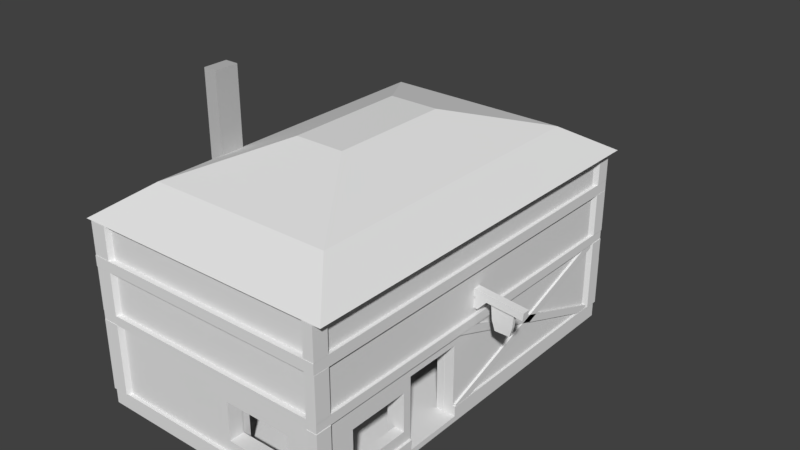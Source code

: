 # Source: dovakInn.blend  (saved by Blender 2.77.0; exported with 4.5.12 LTS)
import bpy
from mathutils import Matrix  # noqa: F401  (used for matrix-valued properties, if any)

bpy.ops.wm.read_factory_settings(use_empty=True)
scene = bpy.context.scene
scene.name = 'Scene'

# ---- collections
col_collection_1 = bpy.data.collections.new('Collection 1'); scene.collection.children.link(col_collection_1)

# ---- materials (node trees are filled in below, after node groups)
mat_material = bpy.data.materials.new('Material')
mat_material.alpha_threshold = 0.0
mat_material.use_transparent_shadow = False
mat_material.roughness = 0.5
mat_fishermanhouse = bpy.data.materials.new('fishermanhouse')
mat_fishermanhouse.alpha_threshold = 0.0
mat_fishermanhouse.use_transparent_shadow = False
mat_fishermanhouse.roughness = 0.5
mat_dustblack = bpy.data.materials.new('dustBlack')
mat_dustblack.alpha_threshold = 0.0
mat_dustblack.use_transparent_shadow = False
mat_dustblack.diffuse_color = (0.08714, 0.08714, 0.08714, 1.0)
mat_dustblack.roughness = 0.5
mat_white_rock = bpy.data.materials.new('white rock')
mat_white_rock.alpha_threshold = 0.0
mat_white_rock.use_transparent_shadow = False
mat_white_rock.diffuse_color = (0.5071, 0.5071, 0.5071, 1.0)
mat_white_rock.roughness = 0.5

# ---- material node trees

# ---- world
world_world = bpy.data.worlds.new('World'); scene.world = world_world
world_world.color = (0.05088, 0.05088, 0.05088)
world_world.use_sun_shadow = False
world_world.sun_shadow_jitter_overblur = 0.0
world_world.cycles.sampling_method = 'MANUAL'

# ---- meshes
me_cube_002 = bpy.data.meshes.new('Cube.002')
me_cube_002.from_pydata([(-1.0, -1.885, -1.0), (-1.0, -1.885, 1.0), (-1.0, 0.1152, -1.0), (-1.0, 0.1152, 1.0), (5.693, -1.885, -1.0), (5.693, -1.885, 1.0), (5.693, 0.1152, -1.0), (5.693, 0.1152, 1.0), (3.494, 0.1152, 1.0), (3.494, 0.1152, -1.0), (3.494, -1.885, 1.0), (3.494, -1.885, -1.0), (3.494, 7.25, 1.0), (5.693, 7.25, 1.0), (5.693, 6.321, -1.0), (3.494, 6.321, -1.0), (-1.0, -1.885, 0.7103), (-1.0, 0.1152, 0.7103), (5.693, 0.1152, 0.7103), (5.693, -1.885, 0.7103), (3.494, -1.885, 0.7103), (3.494, 0.1152, 0.7103), (5.693, 7.25, 0.7103), (3.494, 7.25, 0.7103), (-1.249, -2.144, 0.7103), (-1.249, -2.144, 1.0), (-1.249, 0.3632, 1.0), (5.948, 0.1152, 1.0), (5.948, -2.144, 1.0), (3.494, -2.144, 1.0), (3.256, 0.3632, 1.0), (3.256, 7.47, 1.0), (5.948, 7.47, 1.0), (-1.249, 0.3632, 0.7103), (5.948, 0.1152, 0.7103), (5.948, -2.144, 0.7103), (3.494, -2.144, 0.7103), (3.256, 0.3632, 0.7103), (5.948, 7.47, 0.7103), (3.256, 7.47, 0.7103), (-0.7027, 0.1152, -1.0), (-0.7027, -1.885, 1.0), (-0.7027, 0.1152, 1.0), (-0.7027, -1.885, -1.0), (-0.7027, 0.1152, 0.7103), (-0.7027, -1.885, 0.7103), (-0.9351, -2.144, 1.0), (-0.9509, 0.3632, 1.0), (-0.9509, 0.3632, 0.7103), (-0.9351, -2.144, 0.7103), (5.44, 0.1152, 1.0), (5.44, -1.885, -1.0), (5.44, 0.1152, -1.0), (5.44, -1.885, 1.0), (5.44, 7.25, 1.0), (5.44, 7.25, -1.0), (5.44, 7.25, 0.7103), (5.44, -1.885, 0.7103), (5.665, -2.144, 1.0), (5.638, 7.47, 1.0), (5.638, 7.47, 0.7103), (5.665, -2.144, 0.7103), (3.494, 6.956, 1.0), (3.494, 6.956, -1.0), (5.693, 6.956, 1.0), (5.693, 6.956, -1.0), (5.693, 6.956, 0.7103), (3.494, 6.956, 0.7103), (3.256, 7.177, 1.0), (5.948, 7.165, 1.0), (5.948, 7.165, 0.7103), (3.256, 7.177, 0.7103), (5.44, 6.027, -1.0), (5.44, 6.956, 1.0), (5.172, 0.1152, -1.0), (3.73, 0.1152, -1.0), (5.172, -1.885, 1.0), (3.73, -1.885, 1.0), (5.172, 7.25, -1.0), (3.73, 7.25, -1.0), (5.172, 7.25, 0.7103), (3.73, 7.25, 0.7103), (5.507, -2.144, 1.0), (3.897, -2.144, 1.0), (5.289, 7.47, 0.7103), (3.522, 7.47, 0.7103), (3.73, 0.1152, 0.9226), (5.172, 0.1152, 0.9226), (3.73, -1.885, -1.0), (5.172, -1.885, -1.0), (3.73, 7.25, 1.0), (5.172, 7.25, 1.0), (3.73, -1.885, 0.7103), (5.172, -1.885, 0.7103), (3.522, 7.47, 1.0), (5.289, 7.47, 1.0), (3.897, -2.144, 0.7103), (5.507, -2.144, 0.7103), (5.172, 6.956, 0.9226), (3.73, 6.956, 0.9226), (3.73, 6.027, -1.0), (5.172, 6.027, -1.0), (-1.0, -1.632, 1.0), (-1.0, -0.1024, 1.0), (-1.0, -0.1024, -1.0), (-1.0, -1.632, -1.0), (5.693, -0.1024, 1.0), (5.693, -1.632, 1.0), (5.693, -1.632, -1.0), (5.693, -0.1024, -1.0), (3.494, -0.1024, 0.9226), (3.494, -1.632, 0.9226), (3.494, -0.1024, -1.0), (3.494, -1.632, -1.0), (5.693, -1.632, 0.7103), (5.693, -0.1024, 0.7103), (-1.0, -0.1024, 0.7103), (-1.0, -1.632, 0.7103), (-1.249, -1.839, 1.0), (-1.249, 0.07921, 1.0), (5.948, -0.3003, 1.0), (5.948, -2.028, 1.0), (5.948, -2.028, 0.7103), (5.948, -0.3003, 0.7103), (-1.249, 0.07921, 0.7103), (-1.249, -1.839, 0.7103), (-0.7027, -0.1024, -1.0), (-0.7027, -1.632, -1.0), (-0.7027, -0.1024, 0.9226), (-0.7027, -1.632, 0.9226), (5.44, -0.1024, 1.0), (5.44, -1.632, 1.0), (5.44, -0.1024, -1.0), (5.44, -1.632, -1.0), (3.73, -0.1024, -1.0), (3.73, -1.632, -1.0), (5.172, -0.1024, -1.0), (5.172, -1.632, -1.0), (5.172, -0.1024, 0.9226), (5.172, -1.632, 0.9226), (3.73, -0.1024, 0.9226), (3.73, -1.632, 0.9226), (-1.12, -1.776, -1.0), (-1.12, -2.028, -1.0), (-1.12, -2.028, 0.7103), (-1.12, -1.776, 0.7103), (-0.8228, -2.028, -1.0), (-0.8228, -2.028, 0.7103), (-1.101, 0.219, 0.7103), (-1.101, 0.219, -1.0), (-0.8039, 0.219, -1.0), (-0.8039, 0.219, 0.7103), (-1.101, 0.00141, -1.0), (-1.101, 0.00141, 0.7103), (5.78, -2.009, 0.7103), (5.78, -2.009, -1.0), (5.527, -2.009, -1.0), (5.527, -2.009, 0.7103), (5.78, -1.756, -1.0), (5.78, -1.756, 0.7103), (5.798, 7.357, 0.7103), (5.798, 7.357, -1.0), (5.798, 7.063, 0.7103), (5.545, 7.357, -1.0), (5.545, 7.357, 0.7103), (5.798, 7.063, -1.0), (3.622, 7.399, -1.0), (3.387, 7.399, -1.0), (3.387, 7.399, 0.7103), (3.622, 7.399, 0.7103), (3.387, 7.105, 0.7103), (3.387, 7.105, -1.0), (-4.5, -17.9, -0.7105), (-4.5, 8.374, -0.7105), (11.88, -17.9, -0.7105), (11.88, 8.374, -0.7105), (-4.5, -5.521, -0.7105), (11.88, -6.753, -0.3196), (11.88, -5.521, -0.7105), (-4.5, -9.771, -0.7105), (11.88, -10.67, -0.3196), (11.88, -9.771, -0.7105), (11.2, 8.374, -0.7105), (11.2, -17.9, -0.7105), (11.2, -6.753, -0.3196), (11.2, -5.521, -0.7105), (11.2, -9.771, -0.7105), (11.2, -10.67, -0.3196), (11.88, 7.423, -0.7105), (-4.5, 7.423, -0.7105), (11.2, 7.423, -0.3196), (11.2, 7.423, -0.7105), (-3.412, 8.374, -0.7105), (-3.412, -5.521, -0.3196), (-3.412, -9.771, -0.3196), (-3.412, -17.9, -0.7105), (-3.412, -5.521, -0.7105), (-3.412, -9.771, -0.7105), (-3.412, 7.423, -0.7105), (-3.412, 7.423, -0.3196), (-4.5, -16.9, -0.7105), (11.88, -16.9, -0.7105), (11.2, -16.9, -0.3196), (11.2, -16.9, -0.7105), (-3.412, -16.9, -0.7105), (-3.412, -16.9, -0.3196), (-4.5, 7.423, 5.177), (-4.5, 8.374, 5.177), (11.2, 8.374, 5.177), (11.88, 8.374, 5.177), (11.88, -16.9, 5.177), (11.88, -17.9, 5.177), (-3.412, -17.9, 5.177), (-4.5, -17.9, 5.177), (-4.5, -9.771, 5.177), (-4.5, -5.521, 5.177), (11.88, 7.423, 5.177), (11.88, -5.521, 5.177), (-3.412, -5.521, 5.177), (-4.5, -16.9, 5.177), (-3.412, -9.771, 5.177), (-3.412, 8.374, 5.177), (11.2, -17.9, 5.177), (11.2, -5.521, 5.177), (11.88, -9.771, 5.177), (11.2, -9.771, 5.177), (11.2, -16.9, 5.177), (11.2, 7.423, 4.395), (-3.412, 7.423, 4.395), (-3.412, -16.9, 5.177), (-4.5, 7.423, 5.797), (-4.5, 8.374, 5.797), (11.2, 8.374, 5.797), (11.88, 8.374, 5.797), (11.88, -16.9, 5.797), (11.88, -17.9, 5.797), (-3.412, -17.9, 5.797), (-4.5, -17.9, 5.797), (-4.5, -9.771, 5.797), (-4.5, -5.521, 5.797), (11.88, 7.423, 5.797), (11.88, -5.521, 5.797), (-3.412, -5.521, 5.797), (-4.5, -16.9, 5.797), (-3.412, -9.771, 5.797), (-3.412, 8.374, 5.797), (11.2, -17.9, 5.797), (11.2, -5.521, 5.797), (11.88, -9.771, 5.797), (11.2, -9.771, 5.797), (11.2, -16.9, 5.797), (11.2, 7.423, 5.797), (-3.412, 7.423, 5.797), (-3.412, -16.9, 5.797), (-4.5, 7.423, 11.53), (-4.5, 8.374, 11.53), (11.2, 8.374, 11.53), (11.88, 8.374, 11.53), (11.88, -16.9, 11.53), (11.88, -17.9, 11.53), (-3.412, -17.9, 11.53), (-4.5, -17.9, 11.53), (-4.5, -9.771, 11.53), (-4.5, -5.521, 11.53), (11.88, 7.423, 11.53), (11.88, -5.521, 11.53), (-3.412, -5.521, 11.53), (-4.5, -16.9, 11.53), (-3.412, -9.771, 11.53), (-3.412, 8.374, 11.53), (11.2, -17.9, 11.53), (11.2, -5.521, 11.53), (11.88, -9.771, 11.53), (11.2, -9.771, 11.53), (11.2, -16.9, 11.53), (11.2, 7.423, 11.53), (-3.412, 7.423, 11.53), (-3.412, -16.9, 11.53), (11.88, -10.67, 4.518), (11.2, -10.67, 4.518), (-3.412, -17.9, 4.518), (11.2, -17.9, 4.518), (-4.5, -5.521, 4.518), (-4.5, -9.771, 4.518), (11.2, 8.374, 4.518), (-4.5, -16.9, 4.518), (11.2, 7.423, 3.735), (-3.412, 6.538, 3.735), (-3.412, 8.374, 4.518), (11.2, -16.9, 4.518), (-3.412, -5.521, 4.518), (-3.412, -9.771, 4.518), (11.88, 7.423, 4.518), (11.88, -6.753, 4.518), (11.88, -16.9, 4.518), (-4.5, 7.423, 4.518), (-3.412, -16.9, 4.518), (11.2, -6.753, 4.518), (5.13, -17.9, -0.7105), (5.13, -5.521, -0.7105), (5.13, -9.771, -0.7105), (5.13, 7.423, -0.7105), (5.13, 8.374, -0.7105), (5.13, -5.521, -0.3196), (5.13, -9.771, -0.3196), (5.13, 7.423, -0.3196), (5.13, -16.9, -0.3196), (5.13, -16.9, -0.7105), (5.13, 8.374, 5.177), (5.13, -17.9, 5.177), (5.13, 7.423, 4.395), (5.13, -16.9, 5.177), (5.13, 8.374, 5.797), (5.13, -17.9, 5.797), (5.13, 7.423, 5.797), (5.13, -16.9, 5.797), (5.13, 8.374, 11.53), (5.13, -17.9, 11.53), (5.13, 7.423, 11.53), (5.13, -16.9, 11.53), (5.13, -16.9, 4.518), (5.13, -17.9, 4.518), (5.13, 6.538, 3.735), (5.13, 8.374, 4.518), (5.13, 3.778, 4.395), (-3.412, 3.778, 4.395), (11.2, 3.778, 3.735), (11.2, 3.778, 4.395), (-3.412, 3.778, 3.735), (5.13, 3.778, 3.735), (5.13, -1.284, 4.395), (-3.412, -1.284, 4.395), (-3.412, -1.284, 3.735), (5.13, -1.284, 3.735), (-4.708, 7.741, 5.177), (-4.708, 8.715, 5.177), (11.38, 8.715, 5.177), (12.08, 8.715, 5.177), (12.08, -17.19, 5.177), (12.08, -18.21, 5.177), (-3.593, -18.21, 5.177), (-4.708, -18.21, 5.177), (-4.708, -9.88, 5.177), (-4.708, -5.524, 5.177), (12.08, 7.741, 5.177), (12.08, -5.524, 5.177), (-4.708, -17.19, 5.177), (12.08, 7.741, 5.797), (5.161, 8.715, 5.177), (11.38, -18.21, 5.177), (12.08, 8.715, 5.797), (11.38, 8.715, 5.797), (5.161, -18.21, 5.177), (-3.593, 8.715, 5.177), (12.08, -9.88, 5.177), (-4.708, 7.741, 5.797), (-4.708, -5.524, 5.797), (-4.708, 8.715, 5.797), (12.08, -17.19, 5.797), (12.08, -18.21, 5.797), (-3.593, -18.21, 5.797), (-4.708, -18.21, 5.797), (-4.708, -9.88, 5.797), (12.08, -5.524, 5.797), (-4.708, -17.19, 5.797), (5.161, 8.715, 5.797), (11.38, -18.21, 5.797), (5.161, -18.21, 5.797), (-3.593, 8.715, 5.797), (12.08, -9.88, 5.797), (-4.5, -17.9, 8.662), (-3.412, -17.9, 8.662), (11.2, -17.9, 8.662), (11.88, -5.521, 8.662), (11.88, 7.423, 8.662), (11.88, -16.9, 8.662), (11.88, -9.771, 8.662), (-4.5, -5.521, 8.662), (-4.5, -9.771, 8.662), (-4.5, -16.9, 8.662), (-4.5, 8.374, 8.662), (-3.412, 8.374, 8.662), (-4.5, 7.423, 8.662), (11.2, 8.374, 8.662), (11.88, 8.374, 8.662), (11.88, -17.9, 8.662), (5.13, 8.374, 8.662), (5.13, -17.9, 8.662), (-4.5, -17.9, 9.379), (11.2, -17.9, 9.379), (11.88, 7.423, 9.379), (-4.5, -9.771, 9.379), (-4.5, 8.374, 9.379), (-4.5, 7.423, 9.379), (11.2, 8.374, 9.379), (5.13, 8.374, 9.379), (5.13, -17.9, 9.379), (-3.412, -17.9, 9.379), (11.88, -5.521, 9.379), (11.88, -16.9, 9.379), (11.88, -9.771, 9.379), (-4.5, -5.521, 9.379), (-4.5, -16.9, 9.379), (-3.412, 8.374, 9.379), (11.88, 8.374, 9.379), (11.88, -17.9, 9.379), (-3.613, -18.25, 9.379), (-3.613, -18.25, 8.662), (12.1, -5.524, 9.379), (12.1, -5.524, 8.662), (12.1, -17.22, 9.379), (12.1, -17.22, 8.662), (12.1, -9.892, 9.379), (12.1, -9.892, 8.662), (-4.732, -5.524, 9.379), (-4.732, -5.524, 8.662), (-4.732, -17.22, 9.379), (-4.732, -17.22, 8.662), (-3.613, 8.754, 9.379), (-3.613, 8.754, 8.662), (12.1, 8.754, 9.379), (12.1, 8.754, 8.662), (12.1, -18.25, 9.379), (12.1, -18.25, 8.662), (5.164, -18.25, 8.662), (5.164, 8.754, 8.662), (11.4, 8.754, 8.662), (-4.732, -18.25, 8.662), (11.4, -18.25, 8.662), (12.1, 7.777, 8.662), (-4.732, 7.777, 8.662), (-4.732, 8.754, 8.662), (-4.732, -9.892, 8.662), (-4.732, -18.25, 9.379), (11.4, -18.25, 9.379), (12.1, 7.777, 9.379), (-4.732, -9.892, 9.379), (-4.732, 8.754, 9.379), (-4.732, 7.777, 9.379), (11.4, 8.754, 9.379), (5.164, 8.754, 9.379), (5.164, -18.25, 9.379), (11.88, -10.67, 0.3393), (-3.412, -17.9, 0.3393), (-4.5, -5.521, 0.3393), (11.88, 8.374, 0.3393), (-4.5, -16.9, 0.3393), (-3.412, 7.423, 0.3393), (-3.412, -9.771, 0.3393), (11.88, -6.753, 0.3393), (11.88, -17.9, 0.3393), (-4.5, 7.423, 0.3393), (-3.412, -16.9, 0.3393), (11.2, -6.753, 0.3393), (11.2, -10.67, 0.3393), (11.2, -17.9, 0.3393), (-4.5, -9.771, 0.3393), (11.2, 8.374, 0.3393), (-4.5, -17.9, 0.3393), (11.2, 7.423, 0.3393), (-3.412, 8.374, 0.3393), (11.2, -16.9, 0.3393), (-3.412, -5.521, 0.3393), (11.88, 7.423, 0.3393), (11.88, -16.9, 0.3393), (-4.5, 8.374, 0.3393), (5.13, 8.374, 0.3393), (5.13, 7.423, 0.3393), (5.13, -17.9, 0.3393), (5.13, -16.9, 0.3393), (-4.66, -18.14, -0.7105), (-4.66, -18.14, -0.3196), (-4.66, 7.667, -0.3196), (-4.66, 8.636, -0.3196), (-4.66, 8.636, -0.7105), (-4.66, -17.12, -0.7105), (11.34, 8.636, -0.3196), (12.03, 8.636, -0.3196), (12.03, 8.636, -0.7105), (-3.551, 8.636, -0.7105), (12.03, -17.12, -0.3196), (12.03, -18.14, -0.3196), (12.03, -18.14, -0.7105), (12.03, 7.667, -0.7105), (-3.551, -18.14, -0.3196), (11.34, -18.14, -0.7105), (-4.66, -9.855, -0.3196), (-4.66, -5.523, -0.3196), (-4.66, 7.667, -0.7105), (-4.66, -5.523, -0.7105), (12.03, 7.667, -0.3196), (12.03, -6.755, -0.3196), (12.03, -9.855, -0.7105), (12.03, -5.523, -0.7105), (12.03, -10.76, 0.3393), (12.03, -10.76, -0.3196), (-4.66, -9.855, -0.7105), (-4.66, -17.12, -0.3196), (12.03, -17.12, -0.7105), (5.154, 8.636, -0.3196), (11.34, 8.636, -0.7105), (11.34, -18.14, -0.3196), (5.154, -18.14, -0.7105), (-3.551, -18.14, 0.3393), (-4.66, -5.523, 0.3393), (5.154, 8.636, -0.7105), (5.154, -18.14, -0.3196), (-3.551, 8.636, -0.3196), (-3.551, -18.14, -0.7105), (12.03, 8.636, 0.3393), (-4.66, -17.12, 0.3393), (12.03, -6.755, 0.3393), (12.03, -18.14, 0.3393), (-4.66, 7.667, 0.3393), (11.34, -18.14, 0.3393), (-4.66, -9.855, 0.3393), (11.34, 8.636, 0.3393), (-4.66, -18.14, 0.3393), (-3.551, 8.636, 0.3393), (12.03, 7.667, 0.3393), (12.03, -17.12, 0.3393), (-4.66, 8.636, 0.3393), (5.154, 8.636, 0.3393), (5.154, -18.14, 0.3393), (11.29, -5.021, 7.547), (15.25, -5.021, 7.148), (11.29, -4.506, 7.547), (15.25, -4.506, 7.148), (11.23, -5.021, 7.034), (15.2, -5.021, 6.635), (11.23, -4.506, 7.034), (15.2, -4.506, 6.635), (12.8, -5.021, 7.389), (12.8, -4.506, 7.389), (12.74, -4.506, 6.876), (12.74, -5.021, 6.876), (12.04, -4.506, 7.468), (11.99, -4.506, 6.955), (11.99, -5.021, 6.955), (12.04, -5.021, 7.468), (12.12, -5.021, 6.203), (12.12, -4.506, 6.203), (11.36, -4.506, 6.282), (11.36, -5.021, 6.282), (13.27, -4.847, 5.147), (12.98, -4.895, 6.904), (13.27, -4.68, 5.147), (12.98, -4.632, 6.904), (14.27, -4.847, 5.147), (14.55, -4.895, 6.904), (14.27, -4.68, 5.147), (14.55, -4.632, 6.904), (13.16, -4.866, 5.511), (13.16, -4.661, 5.511), (14.38, -4.661, 5.511), (14.38, -4.866, 5.511), (13.07, -4.88, 5.804), (13.07, -4.647, 5.804), (14.46, -4.647, 5.804), (14.46, -4.88, 5.804), (11.88, -15.36, -0.7105), (11.88, -11.23, -0.7105), (-4.5, -11.23, -0.7105), (-4.5, -15.36, -0.7105), (11.2, -11.23, -0.3196), (11.2, -15.36, -0.3196), (11.2, -11.23, -0.7105), (11.2, -15.36, -0.7105), (-3.412, -11.23, -0.7105), (-3.412, -15.36, -0.7105), (-3.412, -11.23, -0.3196), (-3.412, -15.36, -0.3196), (-4.5, -15.36, 5.177), (-4.5, -11.23, 5.177), (11.88, -11.23, 5.177), (11.88, -15.36, 5.177), (11.2, -11.23, 5.177), (11.2, -15.36, 5.177), (-3.412, -11.23, 5.177), (-3.412, -15.36, 5.177), (-4.5, -15.36, 5.797), (-4.5, -11.23, 5.797), (11.88, -11.23, 5.797), (11.88, -15.36, 5.797), (11.2, -11.23, 5.797), (11.2, -15.36, 5.797), (-3.412, -11.23, 5.797), (-3.412, -15.36, 5.797), (-4.5, -15.36, 11.53), (-4.5, -11.23, 11.53), (11.88, -11.23, 11.53), (11.88, -15.36, 11.53), (11.2, -11.23, 11.53), (11.2, -15.36, 11.53), (-3.412, -11.23, 11.53), (-3.412, -15.36, 11.53), (11.88, -11.23, 4.518), (11.88, -15.36, 4.518), (-3.412, -11.23, 4.518), (-3.412, -15.36, 4.518), (-4.5, -15.36, 4.518), (-4.5, -11.23, 4.518), (11.2, -15.36, 4.518), (11.2, -11.23, 4.518), (5.13, -11.23, -0.3196), (5.13, -15.36, -0.3196), (5.13, -11.23, -0.7105), (5.13, -15.36, -0.7105), (-4.708, -15.75, 5.177), (-4.708, -11.52, 5.177), (12.08, -11.52, 5.177), (12.08, -15.75, 5.177), (-4.708, -15.75, 5.797), (-4.708, -11.52, 5.797), (12.08, -11.52, 5.797), (12.08, -15.75, 5.797), (11.88, -11.23, 8.662), (11.88, -15.36, 8.662), (-4.5, -15.36, 8.662), (-4.5, -11.23, 8.662), (11.88, -11.23, 9.379), (11.88, -15.36, 9.379), (-4.5, -15.36, 9.379), (-4.5, -11.23, 9.379), (12.1, -11.56, 8.662), (12.1, -15.79, 8.662), (-4.732, -15.79, 8.662), (-4.732, -11.56, 8.662), (12.1, -11.56, 9.379), (12.1, -15.79, 9.379), (-4.732, -15.79, 9.379), (-4.732, -11.56, 9.379), (11.2, -15.36, 0.3393), (11.2, -11.23, 0.3393), (-4.5, -15.36, 0.3393), (-4.5, -11.23, 0.3393), (-3.412, -11.23, 0.3393), (-3.412, -15.36, 0.3393), (11.88, -11.23, 0.3393), (11.88, -15.36, 0.3393), (-4.66, -15.66, -0.3196), (-4.66, -11.46, -0.3196), (12.03, -15.66, -0.7105), (12.03, -11.46, -0.7105), (-4.66, -11.46, -0.7105), (-4.66, -15.66, -0.7105), (12.03, -11.46, -0.3196), (12.03, -15.66, -0.3196), (-4.66, -15.66, 0.3393), (-4.66, -11.46, 0.3393), (12.03, -11.46, 0.3393), (12.03, -15.66, 0.3393), (11.2, -10.67, 1.127), (11.2, -10.67, 3.73), (11.2, -17.9, 1.127), (11.2, -17.9, 3.73), (-4.5, -9.771, 1.127), (-4.5, -9.771, 3.73), (11.2, 8.374, 1.127), (11.2, 8.374, 3.73), (11.2, 7.423, 1.127), (11.2, 7.423, 3.73), (-3.412, 8.374, 1.127), (-3.412, 8.374, 3.73), (11.2, -16.9, 1.127), (11.2, -16.9, 3.73), (-3.412, -5.521, 1.127), (-3.412, -5.521, 3.73), (11.88, 7.423, 1.127), (11.88, 7.423, 3.73), (11.88, -16.9, 1.127), (11.88, -16.9, 3.73), (5.13, 8.374, 1.127), (5.13, 8.374, 3.73), (5.13, 7.423, 1.127), (5.13, 7.423, 3.73), (5.13, -17.9, 1.127), (5.13, -17.9, 3.73), (5.13, -16.9, 1.127), (5.13, -16.9, 3.73), (11.88, -10.67, 3.73), (11.88, -10.67, 1.127), (-3.412, -17.9, 3.73), (-3.412, -17.9, 1.127), (-4.5, -5.521, 3.73), (-4.5, -5.521, 1.127), (11.88, 8.374, 3.73), (-4.5, -16.9, 3.73), (-4.5, -16.9, 1.127), (-3.412, 7.423, 3.73), (-3.412, 7.423, 1.127), (-3.412, -9.771, 3.73), (-3.412, -9.771, 1.127), (11.88, -6.753, 3.73), (11.88, -6.753, 1.127), (-4.5, 7.423, 3.73), (-4.5, 7.423, 1.127), (-3.412, -16.9, 3.73), (-3.412, -16.9, 1.127), (11.2, -6.753, 3.73), (11.2, -6.753, 1.127), (11.2, -11.23, 1.127), (11.2, -11.23, 3.73), (11.2, -15.36, 1.127), (11.2, -15.36, 3.73), (-4.5, -11.23, 1.127), (-4.5, -11.23, 3.73), (-4.5, -15.36, 1.127), (-4.5, -15.36, 3.73), (-3.412, -15.36, 1.127), (-3.412, -15.36, 3.73), (-3.412, -11.23, 1.127), (-3.412, -11.23, 3.73), (11.88, -15.36, 1.127), (11.88, -15.36, 3.73), (11.88, -11.23, 1.127), (11.88, -11.23, 3.73), (0.8592, 8.374, -0.7105), (0.8592, -5.521, -0.3196), (0.8592, -9.771, -0.3196), (0.8592, 7.423, -0.3196), (0.8592, -16.9, -0.3196), (0.8592, -17.9, 5.177), (0.8592, 7.423, 4.395), (0.8592, -16.9, 5.177), (0.8592, -17.9, 5.797), (0.8592, 7.423, 5.797), (0.8592, -16.9, 5.797), (0.8592, -17.9, 11.53), (0.8592, 7.423, 11.53), (0.8592, -16.9, 11.53), (0.8592, -17.9, 4.518), (0.8592, 6.538, 3.735), (0.8592, -17.9, -0.7105), (0.8592, -5.521, -0.7105), (0.8592, -9.771, -0.7105), (0.8592, 7.423, -0.7105), (0.8592, -16.9, -0.7105), (0.8592, 8.374, 5.177), (0.8592, 8.374, 5.797), (0.8592, 8.374, 11.53), (0.8592, -16.9, 4.518), (0.8592, 8.374, 4.518), (0.8592, 3.778, 4.395), (0.8592, 3.778, 3.735), (0.8592, -1.284, 4.395), (0.8592, -1.284, 3.735), (0.784, -18.21, 5.177), (0.784, -18.21, 5.797), (0.784, 8.715, 5.177), (0.784, 8.715, 5.797), (0.8592, -17.9, 8.662), (0.8592, 8.374, 8.662), (0.8592, -17.9, 9.379), (0.8592, 8.374, 9.379), (0.7754, -18.25, 8.662), (0.7754, 8.754, 8.662), (0.7754, -18.25, 9.379), (0.7754, 8.754, 9.379), (0.8592, -17.9, 0.3393), (0.8592, 7.423, 0.3393), (0.8592, 8.374, 0.3393), (0.8592, -16.9, 0.3393), (0.8014, 8.636, -0.7105), (0.8014, -18.14, -0.3196), (0.8014, 8.636, -0.3196), (0.8014, -18.14, -0.7105), (0.8014, -18.14, 0.3393), (0.8014, 8.636, 0.3393), (0.8592, -15.36, -0.7105), (0.8592, -11.23, -0.7105), (0.8592, -15.36, -0.3196), (0.8592, -11.23, -0.3196), (0.8592, -17.9, 1.127), (0.8592, -17.9, 3.73), (0.8592, 7.423, 0.6813), (0.8592, 7.423, 3.284), (0.8592, 8.374, 0.6813), (0.8592, 8.374, 3.284), (0.8592, -16.9, 1.127), (0.8592, -16.9, 3.73), (2.995, -17.9, -0.7105), (2.995, -5.521, -0.7105), (2.995, -9.771, -0.7105), (2.995, 7.423, -0.7105), (2.995, -16.9, -0.7105), (2.995, 8.374, 5.177), (2.995, 8.374, 5.797), (2.995, 8.374, 11.53), (2.995, -16.9, 4.518), (2.995, 8.374, 4.518), (2.972, 8.715, 5.177), (2.972, 8.715, 5.797), (2.995, 8.374, 8.662), (2.995, 8.374, 9.379), (2.97, 8.754, 8.662), (2.97, 8.754, 9.379), (2.995, 8.374, 0.3393), (2.995, -16.9, 0.3393), (2.977, 8.636, -0.3196), (2.977, -18.14, -0.7105), (2.977, 8.636, 0.3393), (2.995, -15.36, -0.7105), (2.995, -11.23, -0.7105), (2.995, 8.374, 0.6813), (2.995, 8.374, 3.284), (2.995, -16.9, 1.127), (2.995, -16.9, 3.73), (2.995, 8.374, -0.7105), (2.995, -5.521, -0.3196), (2.995, -9.771, -0.3196), (2.995, 7.423, -0.3196), (2.995, -16.9, -0.3196), (2.995, -17.9, 5.177), (2.995, 7.423, 4.395), (2.995, -16.9, 5.177), (2.995, -17.9, 5.797), (2.995, 7.423, 5.797), (2.995, -16.9, 5.797), (2.995, -17.9, 11.53), (2.995, 7.423, 11.53), (2.995, -16.9, 11.53), (2.995, -17.9, 4.518), (2.995, 6.538, 3.735), (2.995, 3.778, 4.395), (2.995, 3.778, 3.735), (2.995, -1.284, 4.395), (2.995, -1.284, 3.735), (2.972, -18.21, 5.177), (2.972, -18.21, 5.797), (2.995, -17.9, 8.662), (2.995, -17.9, 9.379), (2.97, -18.25, 8.662), (2.97, -18.25, 9.379), (2.995, -17.9, 0.3393), (2.995, 7.423, 0.3393), (2.977, 8.636, -0.7105), (2.977, -18.14, -0.3196), (2.977, -18.14, 0.3393), (2.995, -15.36, -0.3196), (2.995, -11.23, -0.3196), (2.995, -17.9, 1.127), (2.995, -17.9, 3.73), (2.995, 7.423, 0.6813), (2.995, 7.423, 3.284), (-1.276, 8.374, -0.7105), (-1.276, -5.521, -0.3196), (-1.276, -9.771, -0.3196), (-1.276, 7.423, -0.3196), (-1.276, -16.9, -0.3196), (-1.276, -17.9, 5.177), (-1.276, 7.423, 4.395), (-1.276, -16.9, 5.177), (-1.276, -17.9, 5.797), (-1.276, 7.423, 5.797), (-1.276, -16.9, 5.797), (-1.276, -17.9, 11.53), (-1.276, 7.423, 11.53), (-1.276, -16.9, 11.53), (-1.276, -17.9, 4.518), (-1.276, 6.538, 3.735), (-1.276, 3.778, 4.395), (-1.276, 3.778, 3.735), (-1.276, -1.284, 4.395), (-1.276, -1.284, 3.735), (-1.404, -18.21, 5.177), (-1.404, -18.21, 5.797), (-1.276, -17.9, 8.662), (-1.276, -17.9, 9.379), (-1.419, -18.25, 8.662), (-1.419, -18.25, 9.379), (-1.276, -17.9, 0.3393), (-1.276, 7.423, 0.3393), (-1.375, 8.636, -0.7105), (-1.375, -18.14, -0.3196), (-1.375, -18.14, 0.3393), (-1.276, -15.36, -0.3196), (-1.276, -11.23, -0.3196), (-1.276, -17.9, 1.127), (-1.276, -17.9, 3.73), (-1.276, 7.423, 0.6813), (-1.276, 7.423, 3.284), (-1.276, -17.9, -0.7105), (-1.276, -5.521, -0.7105), (-1.276, -9.771, -0.7105), (-1.276, 7.423, -0.7105), (-1.276, -16.9, -0.7105), (-1.276, 8.374, 5.177), (-1.276, 8.374, 5.797), (-1.276, 8.374, 11.53), (-1.276, -16.9, 4.518), (-1.276, 8.374, 4.518), (-1.404, 8.715, 5.177), (-1.404, 8.715, 5.797), (-1.276, 8.374, 8.662), (-1.276, 8.374, 9.379), (-1.419, 8.754, 8.662), (-1.419, 8.754, 9.379), (-1.276, 8.374, 0.3393), (-1.276, -16.9, 0.3393), (-1.375, 8.636, -0.3196), (-1.375, -18.14, -0.7105), (-1.375, 8.636, 0.3393), (-1.276, -15.36, -0.7105), (-1.276, -11.23, -0.7105), (-1.276, 8.374, 0.6813), (-1.276, 8.374, 3.284), (-1.276, -16.9, 1.127), (-1.276, -16.9, 3.73), (9.653, -17.9, -0.7105), (9.653, -5.521, -0.7105), (9.653, -9.771, -0.7105), (9.653, 7.423, -0.7105), (9.653, -16.9, -0.7105), (9.653, 8.374, 5.177), (9.653, 8.374, 5.797), (9.653, 8.374, 11.53), (9.653, -16.9, 4.518), (9.653, 8.374, 4.518), (9.653, 8.374, -0.7105), (9.653, -5.521, -0.3196), (9.653, -9.771, -0.3196), (9.653, 7.423, -0.3196), (9.653, -16.9, -0.3196), (9.653, -17.9, 5.177), (9.653, 7.423, 4.395), (9.653, -16.9, 5.177), (9.653, -17.9, 5.797), (9.653, 7.423, 5.797), (9.653, -16.9, 5.797), (9.653, -17.9, 11.53), (9.653, 7.423, 11.53), (9.653, -16.9, 11.53), (9.653, -17.9, 4.518), (9.653, 6.538, 3.735), (9.653, 3.778, 4.395), (9.653, 3.778, 3.735), (9.684, 8.715, 5.177), (9.684, 8.715, 5.797), (9.684, -18.21, 5.177), (9.684, -18.21, 5.797), (9.653, 8.374, 8.662), (9.653, -17.9, 8.662), (9.653, 8.374, 9.379), (9.653, -17.9, 9.379), (9.687, 8.754, 8.662), (9.687, -18.25, 8.662), (9.687, 8.754, 9.379), (9.687, -18.25, 9.379), (9.653, -16.9, 0.3393), (9.653, 8.374, 0.3393), (9.653, 7.423, 0.3393), (9.653, -17.9, 0.3393), (9.677, 8.636, -0.3196), (9.677, -18.14, -0.7105), (9.677, 8.636, -0.7105), (9.677, -18.14, -0.3196), (9.677, 8.636, 0.3393), (9.677, -18.14, 0.3393), (9.653, -15.36, -0.3196), (9.653, -11.23, -0.3196), (9.653, -15.36, -0.7105), (9.653, -11.23, -0.7105), (9.653, -16.9, 1.127), (9.653, -16.9, 3.73), (9.653, 8.374, 1.127), (9.653, 8.374, 3.73), (9.653, 7.423, 1.127), (9.653, 7.423, 3.73), (9.653, -17.9, 1.127), (9.653, -17.9, 3.73), (11.2, -9.771, 9.078), (11.2, -5.521, 9.078), (11.2, 7.423, 9.078), (11.2, -16.9, 9.078), (-3.412, 7.423, 9.078), (-3.412, -9.771, 9.078), (-3.412, -16.9, 9.078), (-3.412, -5.521, 9.078), (5.13, -16.9, 9.078), (5.13, 7.423, 9.078), (-3.412, -15.36, 9.078), (-3.412, -11.23, 9.078), (11.2, -11.23, 9.078), (11.2, -15.36, 9.078), (0.8592, 7.423, 9.078), (0.8592, -16.9, 9.078), (2.995, -16.9, 9.078), (2.995, 7.423, 9.078), (-1.276, 7.423, 9.078), (-1.276, -16.9, 9.078), (9.653, -16.9, 9.078), (9.653, 7.423, 9.078), (4.502, -1.16, -1.478), (4.502, -1.16, 4.056), (4.502, -0.6128, -1.478), (4.502, -0.6128, 4.056), (5.049, -1.16, -1.478), (5.049, -1.16, 4.056), (5.049, -0.6128, -1.478), (5.049, -0.6128, 4.056), (-3.511, -1.16, -1.478), (-3.511, -1.16, 4.056), (-3.511, -0.6128, -1.478), (-3.511, -0.6128, 4.056), (-2.964, -1.16, -1.478), (-2.964, -1.16, 4.056), (-2.964, -0.6128, -1.478), (-2.964, -0.6128, 4.056), (4.578, 3.813, -1.478), (4.578, 3.813, 4.056), (4.578, 4.36, -1.478), (4.578, 4.36, 4.056), (5.125, 3.813, -1.478), (5.125, 3.813, 4.056), (5.125, 4.36, -1.478), (5.125, 4.36, 4.056), (10.56, 4.698, -1.478), (10.56, 4.698, 4.056), (10.56, 5.245, -1.478), (10.56, 5.245, 4.056), (11.1, 4.698, -1.478), (11.1, 4.698, 4.056), (11.1, 5.245, -1.478), (11.1, 5.245, 4.056), (-3.511, 6.867, -1.478), (-3.511, 6.867, 4.056), (-3.511, 7.414, -1.478), (-3.511, 7.414, 4.056), (-2.964, 6.867, -1.478), (-2.964, 6.867, 4.056), (-2.964, 7.414, -1.478), (-2.964, 7.414, 4.056), (-2.516, -11.11, 1.806), (-2.516, -10.58, 3.445), (-3.23, -11.11, 1.806), (-3.23, -10.58, 3.761), (-2.516, -8.407, 1.806), (-2.516, -8.937, 3.445), (-3.23, -8.407, 1.806), (-3.23, -8.937, 3.761), (-2.31, -10.58, 9.944), (-3.23, -10.58, 9.944), (-3.23, -8.937, 9.944), (-2.31, -8.937, 9.944), (-3.289, -11.46, 1.806), (-1.983, -11.46, 1.806), (-3.289, -8.051, 1.806), (-1.983, -8.051, 1.806), (-3.289, -11.17, 1.622), (-1.983, -11.46, 1.622), (-3.289, -8.331, 1.622), (-1.983, -8.051, 1.622), (-2.885, -10.58, 3.761), (-2.885, -11.11, 1.806), (-2.885, -8.937, 3.761), (-2.885, -8.407, 1.806), (-2.885, -10.58, 9.944), (-2.885, -8.937, 9.944), (-3.134, -11.46, 1.806), (-3.134, -8.051, 1.806), (-3.134, -11.17, 1.622), (-3.134, -8.331, 1.622), (-3.289, -8.051, -0.4238), (-3.289, -11.46, -0.4238), (-3.134, -8.051, -0.4238), (-3.134, -11.46, -0.4238), (-3.15, -11.12, 1.189), (-3.15, -8.394, 1.189), (-3.273, -8.394, 1.189), (-3.273, -11.12, 1.189), (-3.15, -11.44, 0.3826), (-3.273, -11.44, 0.3826), (-3.15, -8.07, 0.3826), (-3.273, -8.07, 0.3826), (-3.138, -8.38, 1.379), (-3.285, -8.31, 1.379), (-3.138, -11.14, 1.379), (-3.285, -11.14, 1.379), (-3.23, -10.4, 3.445), (-3.23, -10.82, 1.806), (-2.516, -10.4, 3.883), (-2.516, -10.82, 1.806), (-3.23, -10.4, 9.944), (-2.31, -10.4, 9.944), (-3.289, -11.1, 1.806), (-1.983, -11.1, 1.806), (-3.289, -10.87, 1.622), (-1.983, -11.1, 1.622), (-3.134, -10.95, 1.622), (-3.289, -11.1, -0.4238), (-3.134, -11.1, -0.4238), (-3.273, -10.83, 1.189), (-3.15, -10.91, 1.189), (-3.273, -11.08, 0.3826), (-3.15, -10.89, 0.3826), (-3.138, -10.92, 1.379), (-3.285, -10.88, 1.379), (-3.23, -9.08, 3.445), (-2.516, -8.642, 1.806), (-3.23, -9.08, 9.944), (-1.983, -8.349, 1.806), (-1.983, -8.349, 1.622), (-3.134, -8.497, 1.622), (-3.134, -8.349, -0.4238), (-3.15, -8.554, 1.189), (-3.15, -8.561, 0.3826), (-3.138, -8.55, 1.379), (-3.23, -8.642, 1.806), (-2.516, -9.08, 3.883), (-2.31, -9.08, 9.944), (-3.289, -8.349, 1.806), (-3.289, -8.579, 1.622), (-3.289, -8.349, -0.4238), (-3.273, -8.632, 1.189), (-3.273, -8.364, 0.3826), (-3.285, -8.562, 1.379), (-3.138, -11.46, -0.2451), (-3.285, -11.46, -0.2451), (-3.138, -8.055, -0.2451), (-3.285, -8.055, -0.2451), (-3.285, -11.09, -0.2451), (-3.138, -10.82, -0.2451), (-3.138, -8.63, -0.2451), (-3.285, -8.352, -0.2451), (-2.235, -8.497, 1.627), (-2.235, -8.331, 1.627), (-2.235, -8.71, -0.4189), (-2.235, -8.051, -0.4189), (-2.238, -11.46, -0.2403), (-2.235, -11.46, -0.4189), (-2.238, -8.38, 1.384), (-2.238, -11.14, 1.384), (-2.25, -11.12, 1.194), (-2.251, -8.07, 0.3875), (-2.25, -8.394, 1.194), (-2.25, -8.554, 1.194), (-2.251, -11.44, 0.3875), (-2.238, -8.055, -0.2403), (-2.251, -8.561, 0.3875), (-2.235, -11.17, 1.627), (-2.238, -8.541, 1.384), (-2.235, -10.95, 1.627), (-2.235, -10.74, -0.4189), (-2.25, -10.91, 1.194), (-2.251, -10.89, 0.3875), (-2.238, -10.92, 1.384), (-2.238, -10.82, -0.2403), (-2.238, -8.63, -0.2403), (-2.998, -10.77, 1.622), (-2.372, -10.77, 1.622), (-2.372, -8.675, 1.622), (-2.998, -8.675, 1.622), (-2.882, -10.77, 2.049), (-2.751, -10.77, 2.049), (-2.751, -8.675, 2.049), (-2.882, -8.675, 2.049), (-1.79, -10.72, -0.2315), (-1.787, -10.74, -0.4101), (-1.787, -8.71, -0.4101), (-1.79, -8.729, -0.2315), (-3.23, -9.005, 1.806), (-3.23, -9.367, 1.806), (-3.23, -9.73, 1.806), (-3.23, -10.09, 1.806), (-3.23, -10.46, 1.806), (-2.516, -9.3, 3.883), (-2.516, -9.52, 3.883), (-2.516, -9.741, 3.883), (-2.516, -9.961, 3.883), (-2.516, -10.18, 3.883), (-2.31, -9.3, 9.944), (-2.31, -9.52, 9.944), (-2.31, -9.741, 9.944), (-2.31, -9.961, 9.944), (-2.31, -10.18, 9.944), (-3.289, -8.807, 1.806), (-3.289, -9.265, 1.806), (-3.289, -9.723, 1.806), (-3.289, -10.18, 1.806), (-3.289, -10.64, 1.806), (-3.289, -8.961, 1.622), (-3.289, -9.343, 1.622), (-3.289, -9.725, 1.622), (-3.289, -10.11, 1.622), (-3.289, -10.49, 1.622), (-3.289, -8.807, -0.4238), (-3.289, -9.265, -0.4238), (-3.289, -9.723, -0.4238), (-3.289, -10.18, -0.4238), (-3.289, -10.64, -0.4238), (-3.273, -8.998, 1.189), (-3.273, -9.364, 1.189), (-3.273, -9.73, 1.189), (-3.273, -10.1, 1.189), (-3.273, -10.46, 1.189), (-3.273, -8.817, 0.3826), (-3.273, -9.27, 0.3826), (-3.273, -9.723, 0.3826), (-3.273, -10.18, 0.3826), (-3.273, -10.63, 0.3826), (-3.285, -8.948, 1.379), (-3.285, -9.335, 1.379), (-3.285, -9.722, 1.379), (-3.285, -10.11, 1.379), (-3.285, -10.5, 1.379), (-3.23, -10.18, 3.445), (-3.23, -9.961, 3.445), (-3.23, -9.741, 3.445), (-3.23, -9.52, 3.445), (-3.23, -9.3, 3.445), (-2.516, -10.46, 1.806), (-2.516, -10.09, 1.806), (-2.516, -9.73, 1.806), (-2.516, -9.367, 1.806), (-2.516, -9.005, 1.806), (-3.23, -10.18, 9.944), (-3.23, -9.961, 9.944), (-3.23, -9.741, 9.944), (-3.23, -9.52, 9.944), (-3.23, -9.3, 9.944), (-1.983, -10.64, 1.806), (-1.983, -10.18, 1.806), (-1.983, -9.723, 1.806), (-1.983, -9.265, 1.806), (-1.983, -8.807, 1.806), (-1.983, -10.64, 1.622), (-1.983, -10.18, 1.622), (-1.983, -9.723, 1.622), (-1.983, -9.265, 1.622), (-1.983, -8.807, 1.622), (-3.134, -10.54, 1.622), (-3.134, -10.13, 1.622), (-3.134, -9.725, 1.622), (-3.134, -9.315, 1.622), (-3.134, -8.906, 1.622), (-3.134, -10.64, -0.4238), (-3.134, -10.18, -0.4238), (-3.134, -9.723, -0.4238), (-3.134, -9.265, -0.4238), (-3.134, -8.807, -0.4238), (-3.15, -10.51, 1.189), (-3.15, -10.12, 1.189), (-3.15, -9.73, 1.189), (-3.15, -9.338, 1.189), (-3.15, -8.946, 1.189), (-3.15, -10.5, 0.3826), (-3.15, -10.11, 0.3826), (-3.15, -9.723, 0.3826), (-3.15, -9.336, 0.3826), (-3.15, -8.948, 0.3826), (-3.138, -10.51, 1.379), (-3.138, -10.12, 1.379), (-3.138, -9.726, 1.379), (-3.138, -9.334, 1.379), (-3.138, -8.942, 1.379), (-3.285, -8.809, -0.2451), (-3.285, -9.266, -0.2451), (-3.285, -9.723, -0.2451), (-3.285, -10.18, -0.2451), (-3.285, -10.64, -0.2451), (-3.138, -10.45, -0.2451), (-3.138, -10.09, -0.2451), (-3.138, -9.723, -0.2451), (-3.138, -9.358, -0.2451), (-3.138, -8.994, -0.2451), (-2.235, -10.4, -0.4189), (-2.235, -10.06, -0.4189), (-2.235, -9.723, -0.4189), (-2.235, -9.385, -0.4189), (-2.235, -9.048, -0.4189), (-2.238, -10.45, -0.2403), (-2.238, -10.09, -0.2403), (-2.238, -9.723, -0.2403), (-2.238, -9.358, -0.2403), (-2.238, -8.994, -0.2403), (-2.372, -10.42, 1.622), (-2.372, -10.07, 1.622), (-2.372, -9.723, 1.622), (-2.372, -9.374, 1.622), (-2.372, -9.024, 1.622), (-2.998, -10.42, 1.622), (-2.998, -10.07, 1.622), (-2.998, -9.723, 1.622), (-2.998, -9.374, 1.622), (-2.998, -9.024, 1.622), (-2.751, -10.42, 2.049), (-2.751, -10.07, 2.049), (-2.751, -9.723, 2.049), (-2.751, -9.374, 2.049), (-2.751, -9.024, 2.049), (-2.882, -10.42, 2.049), (-2.882, -10.07, 2.049), (-2.882, -9.723, 2.049), (-2.882, -9.374, 2.049), (-2.882, -9.024, 2.049), (-1.831, -10.4, -0.4101), (-1.787, -10.06, -0.4101), (-1.831, -9.723, -0.4101), (-1.787, -9.385, -0.4101), (-1.831, -9.048, -0.4101), (-1.834, -10.39, -0.2315), (-1.79, -10.05, -0.2315), (-1.834, -9.723, -0.2315), (-1.79, -9.392, -0.2315), (-1.834, -9.06, -0.2315), (-2.012, -8.816, -0.4145), (-2.012, -10.63, -0.4145), (-2.015, -8.788, -0.2359), (-2.015, -10.66, -0.2359), (-2.035, -9.1, -0.2359), (-2.015, -9.411, -0.2359), (-2.035, -9.723, -0.2359), (-2.015, -10.03, -0.2359), (-2.035, -10.35, -0.2359), (-2.032, -10.33, -0.4145), (-2.012, -10.03, -0.4145), (-2.032, -9.723, -0.4145), (-2.012, -9.421, -0.4145), (-2.032, -9.118, -0.4145), (-2.688, -11.14, 1.381), (-2.369, -8.561, 0.3851), (-2.356, -8.63, -0.2427), (-2.356, -10.82, -0.2427), (-2.7, -8.07, 0.3851), (-2.685, -8.529, -0.4214), (-2.685, -8.051, -0.4214), (-2.688, -8.055, -0.2427), (-2.688, -8.541, 1.381), (-2.7, -8.554, 1.191), (-2.685, -11.17, 1.624), (-2.685, -10.92, -0.4214), (-2.685, -11.46, -0.4214), (-2.688, -11.46, -0.2427), (-2.688, -10.92, 1.381), (-2.7, -10.91, 1.191), (-2.685, -8.497, 1.624), (-2.685, -8.331, 1.624), (-2.688, -8.38, 1.381), (-2.685, -10.95, 1.624), (-2.369, -10.89, 0.3851), (-2.7, -11.12, 1.191), (-2.7, -11.44, 0.3851), (-2.7, -8.394, 1.191), (-2.688, -8.994, -0.2427), (-2.688, -9.358, -0.2427), (-2.688, -9.723, -0.2427), (-2.688, -10.09, -0.2427), (-2.688, -10.45, -0.2427), (-2.685, -10.52, -0.4214), (-2.685, -10.12, -0.4214), (-2.685, -9.723, -0.4214), (-2.685, -9.325, -0.4214), (-2.685, -8.927, -0.4214), (-3.136, -8.356, 1.524), (-3.287, -8.321, 1.524), (-3.136, -11.16, 1.524), (-3.287, -11.16, 1.524), (-3.287, -10.88, 1.524), (-3.136, -10.94, 1.524), (-3.136, -8.523, 1.524), (-3.287, -8.57, 1.524), (-2.236, -8.356, 1.528), (-2.236, -11.16, 1.528), (-2.236, -10.94, 1.528), (-2.236, -8.519, 1.528), (-3.287, -10.49, 1.524), (-3.287, -10.11, 1.524), (-3.287, -9.723, 1.524), (-3.287, -9.339, 1.524), (-3.287, -8.955, 1.524), (-3.136, -8.924, 1.524), (-3.136, -9.325, 1.524), (-3.136, -9.725, 1.524), (-3.136, -10.13, 1.524), (-3.136, -10.53, 1.524), (-2.686, -10.94, 1.526), (-2.686, -8.356, 1.526), (-2.686, -11.16, 1.526), (-2.686, -8.519, 1.526), (-3.164, -10.44, 6.694), (-3.164, -9.069, 6.694), (-2.481, -9.069, 6.694), (-2.481, -10.44, 6.694), (-2.876, -10.44, 6.694), (-2.876, -9.069, 6.694), (-2.481, -10.29, 6.694), (-3.164, -10.29, 6.694), (-3.164, -9.189, 6.694), (-2.481, -9.189, 6.694), (-2.481, -10.11, 6.694), (-2.481, -9.926, 6.694), (-2.481, -9.741, 6.694), (-2.481, -9.557, 6.694), (-2.481, -9.373, 6.694), (-3.164, -9.373, 6.694), (-3.164, -9.557, 6.694), (-3.164, -9.741, 6.694), (-3.164, -9.926, 6.694), (-3.164, -10.11, 6.694), (-2.236, -10.18, 3.445), (-2.236, -10.4, 3.445), (-2.236, -10.82, 1.806), (-2.236, -9.005, 1.806), (-2.236, -8.642, 1.806), (-2.236, -9.08, 3.445), (-2.236, -9.3, 3.445), (-2.236, -9.52, 3.445), (-2.364, -9.741, 3.445), (-2.236, -9.961, 3.445), (-2.236, -10.46, 1.806), (-2.236, -10.09, 1.806), (-2.364, -9.73, 1.806), (-2.236, -9.367, 1.806), (-2.885, -10.78, 3.445), (-3.23, -10.78, 3.445), (-3.23, -11.44, 1.806), (-3.23, -8.738, 3.445), (-3.23, -8.078, 1.806), (-2.885, -8.078, 1.806), (-2.885, -11.44, 1.806), (-2.885, -8.738, 3.445), (11.2, 7.423, 8.264), (-3.412, 7.423, 8.264), (-3.412, -16.9, 8.264), (-3.412, -5.521, 8.264), (11.2, -9.771, 8.264), (11.2, -5.521, 8.264), (11.2, -16.9, 8.264), (-3.412, -9.771, 8.264), (5.13, -16.9, 8.264), (5.13, 7.423, 8.647), (-3.412, -15.36, 8.264), (-3.412, -11.23, 8.264), (11.2, -11.23, 8.264), (11.2, -15.36, 8.264), (0.8592, 7.423, 8.647), (0.8592, -16.9, 8.264), (2.995, -16.9, 8.264), (2.995, 7.423, 8.647), (-1.276, 7.423, 8.647), (-1.276, -16.9, 8.264), (9.653, -16.9, 8.264), (9.653, 7.423, 8.647), (-0.4907, 0.3677, 0.9474), (-0.4907, 1.686, 0.9474), (-0.4907, 0.3677, 0.7147), (-0.4907, 1.686, 0.7147), (-0.6448, 0.225, 0.7147), (-0.6448, 0.225, 0.9474), (-0.6448, 1.829, 0.9474), (-0.6448, 1.829, 0.7147), (-0.297, 1.686, 0.9474), (-0.297, 1.686, -0.4197), (-0.297, 0.3677, 0.9474), (-0.297, 0.3677, -0.4197), (-0.297, 0.3677, 0.7147), (-0.297, 1.686, 0.7147), (-0.4386, 1.829, 0.9474), (-0.4386, 0.225, 0.9474), (-0.4386, 0.225, 0.7147), (-0.4386, 1.829, 0.7147), (-0.4907, 0.5543, 0.9474), (-0.4907, 1.499, 0.9474), (-0.4907, 1.499, -0.4197), (-0.4907, 0.5543, -0.4197), (-0.4907, 1.499, 0.7147), (-0.4907, 0.5543, 0.7147), (-0.6448, 0.452, 0.9474), (-0.6448, 1.601, 0.9474), (-0.6448, 1.601, 0.7147), (-0.6448, 0.452, 0.7147), (-0.297, 1.499, 0.8965), (-0.297, 0.5543, 0.8965), (-0.297, 1.499, -0.4197), (-0.297, 0.5543, -0.4197), (1.91, 1.686, 0.8811), (1.91, 1.686, -0.486), (1.91, 0.3677, 0.8811), (1.91, 0.3677, -0.486), (1.91, 0.3677, 0.6485), (1.91, 1.686, 0.6485), (1.91, 1.829, 0.8811), (1.91, 0.225, 0.8811), (1.91, 0.225, 0.6485), (1.91, 1.829, 0.6485), (1.91, 0.5543, -0.486), (1.91, 1.499, -0.486), (1.91, 0.5543, 0.8302), (1.91, 1.499, 0.8302), (-0.5692, 1.789, 0.7147), (-0.5692, 1.789, -0.4197), (-0.5692, 0.4802, -0.4197), (-0.5692, 0.2643, -0.4197), (-0.345, 1.789, -0.4197), (-0.5692, 0.2643, 0.7147), (-0.345, 1.789, 0.7147), (-0.5692, 0.4802, 0.7147), (-0.345, 0.2643, -0.4197), (-0.345, 0.2643, 0.7147), (-0.345, 0.4802, -0.4197), (-0.5692, 1.573, -0.4197), (-0.5692, 1.573, 0.7147), (-0.345, 1.573, -0.4197), (4.409, 0.3677, 0.9474), (4.409, 1.686, 0.7147), (4.409, 0.3677, 0.7147), (4.563, 1.829, 0.7147), (4.563, 1.829, 0.9474), (4.563, 0.225, 0.9474), (4.563, 0.225, 0.7147), (4.216, 0.3677, 0.9474), (4.216, 0.3677, -0.4197), (4.216, 1.686, 0.7147), (4.216, 0.3677, 0.7147), (4.357, 0.225, 0.9474), (4.357, 1.829, 0.7147), (4.357, 0.225, 0.7147), (4.409, 1.499, 0.9474), (4.409, 0.5543, 0.9474), (4.409, 0.5543, -0.4197), (4.409, 1.499, -0.4197), (4.409, 0.5543, 0.7147), (4.409, 1.499, 0.7147), (4.563, 1.601, 0.9474), (4.563, 0.452, 0.9474), (4.563, 0.452, 0.7147), (4.563, 1.601, 0.7147), (4.216, 0.5543, 0.8965), (4.216, 1.499, 0.8965), (4.216, 0.5543, -0.4197), (4.216, 1.499, -0.4197), (2.009, 0.3677, 0.8811), (2.009, 0.3677, -0.486), (2.009, 1.686, 0.8811), (2.009, 1.686, -0.486), (2.009, 1.686, 0.6485), (2.009, 0.3677, 0.6485), (2.009, 0.225, 0.8811), (2.009, 1.829, 0.8811), (2.009, 1.829, 0.6485), (2.009, 0.225, 0.6485), (2.009, 1.499, -0.486), (2.009, 0.5543, -0.486), (2.009, 1.499, 0.8302), (2.009, 0.5543, 0.8302), (4.488, 0.2643, 0.7147), (4.488, 0.2643, -0.4197), (4.488, 1.573, -0.4197), (4.488, 1.789, -0.4197), (4.264, 0.2643, -0.4197), (4.488, 1.789, 0.7147), (4.264, 0.2643, 0.7147), (4.488, 1.573, 0.7147), (4.264, 1.789, 0.7147), (4.488, 0.4802, -0.4197), (4.488, 0.4802, 0.7147), (4.264, 0.4802, -0.4197), (-0.4066, 0.3, -0.2399), (4.263, 0.3, 0.7502), (-0.4066, 0.479, -0.2399), (4.263, 0.479, 0.7502), (-0.3431, 0.3, -0.4087), (4.326, 0.3, 0.5814), (-0.3431, 0.479, -0.4087), (4.326, 0.479, 0.5814), (4.326, 0.479, -0.2399), (-0.3431, 0.479, 0.7502), (4.326, 0.3, -0.2399), (-0.3431, 0.3, 0.7502), (4.263, 0.479, -0.4087), (-0.4066, 0.479, 0.5814), (4.263, 0.3, -0.4087), (-0.4066, 0.3, 0.5814), (3.112, 1.499, -0.4528), (4.264, 1.789, 0.7147), (4.422, 1.789, 0.7147), (4.422, 1.789, -0.4197), (4.216, 1.686, 0.7147), (4.357, 1.829, 0.7147), (3.183, 1.829, 0.9143), (4.357, 1.829, 0.9474), (4.563, 1.829, 0.9474), (4.563, 1.829, 0.7147), (4.264, 1.573, -0.4197), (4.216, 1.499, -0.4197), (4.409, 1.499, -0.4197), (4.488, 1.573, -0.4197), (4.264, 1.789, -0.4197), (4.216, 1.686, -0.4197), (3.112, 0.5543, -0.4528), (3.112, 1.499, -0.4528), (3.183, 1.829, 0.6816), (3.183, 0.225, 0.9143), (3.112, 1.686, 0.6816), (3.112, 1.686, -0.4528), (3.112, 0.3677, 0.9143), (3.112, 0.5543, 0.8633), (3.112, 1.499, 0.8633), (3.183, 0.225, 0.6816), (3.183, 1.829, 0.9143), (3.112, 0.3677, 0.6816), (3.112, 1.686, 0.9143), (3.112, 0.3677, -0.4528), (2.958, 0.3677, 0.8977), (2.958, 1.686, -0.4694), (2.958, 1.686, 0.665), (2.993, 0.225, 0.8977), (2.993, 1.829, 0.665), (2.958, 1.499, -0.4694), (2.958, 0.5543, -0.4694), (2.958, 0.5543, 0.8468), (2.958, 1.499, 0.8468), (2.993, 0.225, 0.665), (2.993, 1.829, 0.8977), (2.958, 0.3677, 0.665), (2.958, 1.686, 0.8977), (2.958, 0.3677, -0.4694), (4.216, 7.412, -0.4197), (3.112, 7.412, -0.4528), (4.216, 7.412, 0.7147), (4.357, 7.555, 0.7147), (3.183, 7.555, 0.6816), (3.183, 7.555, 0.9143), (4.264, 7.515, 0.7147), (4.264, 7.515, -0.4197), (4.422, 7.515, 0.7147), (4.422, 7.515, -0.4197), (4.357, 7.555, 0.9474), (4.563, 7.555, 0.7147), (4.563, 7.555, 0.9474), (3.183, 7.555, 0.9143), (3.183, 7.555, 0.6816), (3.112, 7.412, -0.4528), (2.993, 7.555, 0.8977), (2.958, 7.412, -0.4694), (2.993, 7.555, 0.665), (11.41, -18.23, 4.518), (11.41, -18.23, 5.177), (-4.706, -18.23, 4.518), (-4.706, -18.23, 5.177), (-4.706, 7.764, 5.177), (-4.706, 8.74, 5.177), (12.11, -17.2, 5.177), (12.11, -18.23, 5.177), (-3.589, -18.23, 5.177), (-3.589, 8.74, 5.177), (-4.706, -17.2, 5.177), (-3.589, 8.74, 4.518), (12.11, -17.2, 4.518), (-4.706, 8.74, 4.518), (-4.706, 7.764, 5.797), (-4.706, 8.74, 5.797), (11.41, 8.74, 5.797), (12.11, 8.74, 5.797), (12.11, -17.2, 5.797), (12.11, -18.23, 5.797), (-3.589, -18.23, 5.797), (-4.706, -18.23, 5.797), (-4.706, -18.23, 9.379), (-4.706, -18.23, 11.53), (-3.589, -18.23, 8.662), (11.41, -18.23, 5.797), (11.41, -18.23, 9.379), (11.41, -18.23, 11.53), (12.11, 7.764, 5.797), (12.11, 7.764, 9.379), (12.11, 7.764, 11.53), (12.11, -17.2, 8.662), (-3.589, 8.74, 5.797), (-4.706, -17.2, 5.797), (-4.706, 7.764, 11.53), (-4.706, 8.74, 11.53), (11.41, 8.74, 11.53), (12.11, 8.74, 11.53), (12.11, -17.2, 11.53), (12.11, -18.23, 11.53), (-3.589, -18.23, 11.53), (-3.589, 8.74, 11.53), (-4.706, -17.2, 11.53), (-4.706, -17.2, 8.662), (-4.706, 8.74, 9.379), (-3.589, 8.74, 8.662), (-4.706, 7.764, 9.379), (11.41, 8.74, 9.379), (12.11, 8.74, 8.662), (12.11, -18.23, 8.662), (-3.589, -18.23, 4.518), (11.41, -18.23, 3.73), (-4.706, -17.2, 4.518), (-4.706, -18.23, 3.73), (-3.589, 8.74, 3.73), (12.11, -17.2, 3.73), (12.11, -18.23, 4.518), (-4.706, 7.764, 4.518), (-4.706, 8.74, 3.73), (-4.706, -18.23, 8.662), (11.41, -18.23, 8.662), (12.11, 7.764, 8.662), (-4.706, 8.74, 8.662), (-4.706, 7.764, 8.662), (11.41, 8.74, 8.662), (-3.589, -18.23, 9.379), (12.11, -17.2, 9.379), (-4.706, -17.2, 9.379), (-3.589, 8.74, 9.379), (12.11, 8.74, 9.379), (12.11, -18.23, 9.379), (-3.589, -18.23, 1.127), (-3.589, -18.23, 0.3393), (12.11, 8.74, 1.127), (12.11, 8.74, 0.3393), (-4.706, -17.2, 1.127), (-4.706, -17.2, 0.3393), (12.11, -18.23, 1.127), (12.11, -18.23, 0.3393), (-4.706, 7.764, 1.127), (-4.706, 7.764, 0.3393), (11.41, 8.74, 0.3393), (-4.706, -18.23, 0.3393), (12.11, -17.2, 0.3393), (11.41, -18.23, 0.3393), (-4.706, 8.74, 0.3393), (-3.589, 8.74, 0.3393), (12.11, 7.764, 0.3393), (11.41, -18.23, 1.127), (11.41, 8.74, 1.127), (11.41, 8.74, 3.73), (-4.706, -18.23, 1.127), (-3.589, 8.74, 1.127), (12.11, 7.764, 1.127), (12.11, 7.764, 3.73), (12.11, -17.2, 1.127), (-4.706, 8.74, 1.127), (-3.589, -18.23, 3.73), (12.11, 8.74, 3.73), (-4.706, -17.2, 3.73), (12.11, -18.23, 3.73), (-4.706, 7.764, 3.73), (11.43, 8.721, 4.518), (11.43, 8.721, 5.177), (12.11, 8.721, 5.177), (12.11, 7.771, 5.177), (12.11, 7.771, 4.518), (12.11, 8.721, 4.518), (11.43, 8.721, 3.73), (12.11, 7.771, 3.73), (12.11, 8.721, 3.73), (12.02, 7.978, 0.45), (12.02, -6.548, 5.683), (12.02, 7.724, 0.009965), (12.02, -6.802, 5.243), (11.81, 7.978, 0.45), (11.81, -6.548, 5.683), (11.81, 7.724, 0.009965), (11.81, -6.802, 5.243), (11.81, -6.668, 0.45), (11.81, 8.364, 5.683), (11.81, -6.414, 0.009965), (11.81, 8.618, 5.243), (12.02, -6.668, 0.45), (12.02, 8.364, 5.683), (12.02, -6.414, 0.009965), (12.02, 8.618, 5.243), (10.69, -16.9, -0.6413), (10.69, -16.9, 11.58), (10.69, -16.38, -0.6413), (10.69, -16.38, 11.58), (11.21, -16.9, -0.6413), (11.21, -16.9, 11.58), (11.21, -16.38, -0.6413), (11.21, -16.38, 11.58), (10.69, -11.21, -0.6413), (10.69, -11.21, 11.58), (10.69, -10.68, -0.6413), (10.69, -10.68, 11.58), (11.21, -11.21, -0.6413), (11.21, -11.21, 11.58), (11.21, -10.68, -0.6413), (11.21, -10.68, 11.58), (5.091, -16.38, 11.58), (5.091, -16.38, -0.6413), (5.091, -16.9, 11.58), (5.091, -16.9, -0.6413), (4.568, -16.38, 11.58), (4.568, -16.38, -0.6413), (4.568, -16.9, 11.58), (4.568, -16.9, -0.6413), (10.69, -2.56, -0.6413), (0.84, -16.9, -0.6413), (10.69, -2.037, -0.6413), (0.84, -16.9, 11.58), (11.21, -2.56, -0.6413), (0.84, -16.38, -0.6413), (11.21, -2.037, -0.6413), (0.84, -16.38, 11.58), (-2.923, -16.38, 11.58), (-2.923, -16.38, -0.6413), (-2.923, -16.9, 11.58), (-2.923, -16.9, -0.6413), (0.3167, -16.9, -0.6413), (0.3167, -16.9, 11.58), (0.3167, -16.38, -0.6413), (0.3167, -16.38, 11.58), (-3.446, -16.9, -0.6413), (-3.446, -16.9, 11.58), (-3.446, -16.38, -0.6413), (-3.446, -16.38, 11.58), (-2.923, -11.83, 11.58), (-2.923, -11.83, -0.6413), (-2.923, -12.35, 11.58), (-2.923, -12.35, -0.6413), (-3.446, -12.35, -0.6413), (-3.446, -12.35, 11.58), (-3.446, -11.83, -0.6413), (-3.446, -11.83, 11.58), (-2.923, -7.174, 11.58), (-2.923, -7.174, -0.6413), (-2.923, -7.698, 11.58), (-2.923, -7.698, -0.6413), (-3.446, -7.698, -0.6413), (-3.446, -7.698, 11.58), (-3.446, -7.174, -0.6413), (-3.446, -7.174, 11.58), (-2.923, -2.066, 11.58), (-2.923, -2.066, -0.6413), (-2.923, -2.59, 11.58), (-2.923, -2.59, -0.6413), (-3.446, -2.59, -0.6413), (-3.446, -2.59, 11.58), (-3.446, -2.066, -0.6413), (-3.446, -2.066, 11.58), (-2.923, 2.547, 11.58), (-2.923, 2.547, -0.6413), (-2.923, 2.024, 11.58), (-2.923, 2.024, -0.6413), (-3.446, 2.024, -0.6413), (-3.446, 2.024, 11.58), (-3.446, 2.547, -0.6413), (-3.446, 2.547, 11.58), (-2.923, 7.427, 11.58), (-2.923, 7.427, -0.6413), (-2.923, 6.903, 11.58), (-2.923, 6.903, -0.6413), (-3.446, 6.903, -0.6413), (-3.446, 6.903, 11.58), (-3.446, 7.427, -0.6413), (-3.446, 7.427, 11.58), (4.336, 7.427, 11.58), (4.336, 7.427, -0.6413), (4.336, 6.903, 11.58), (4.336, 6.903, -0.6413), (3.813, 6.903, -0.6413), (3.813, 6.903, 11.58), (3.813, 7.427, -0.6413), (3.813, 7.427, 11.58), (11.28, 7.427, 11.58), (11.28, 7.427, -0.6413), (11.28, 6.903, 11.58), (11.28, 6.903, -0.6413), (10.75, 6.903, -0.6413), (10.75, 6.903, 11.58), (10.75, 7.427, -0.6413), (10.75, 7.427, 11.58), (10.72, 7.475, 4.661), (10.72, -17.06, 4.661), (10.72, 7.475, 5.185), (10.72, -17.06, 5.185), (11.21, 7.475, 4.661), (11.21, -17.06, 4.661), (11.21, 7.475, 5.185), (11.21, -17.06, 5.185), (10.72, 7.475, 8.672), (10.72, -17.06, 8.672), (10.72, 7.475, 9.195), (10.72, -17.06, 9.195), (11.21, 7.475, 8.672), (11.21, -17.06, 8.672), (11.21, 7.475, 9.195), (11.21, -17.06, 9.195), (-3.437, -11.86, 8.672), (-3.437, -17.06, 8.672), (-3.437, -11.86, 9.195), (-3.437, -17.06, 9.195), (-2.914, -11.86, 8.672), (-2.914, -17.06, 8.672), (-2.914, -11.86, 9.195), (-2.914, -17.06, 9.195), (-3.445, -11.86, 4.661), (-3.445, -17.06, 4.661), (-3.445, -11.86, 5.185), (-3.445, -17.06, 5.185), (-2.922, -11.86, 4.661), (-2.922, -17.06, 4.661), (-2.922, -11.86, 5.185), (-2.922, -17.06, 5.185), (-3.445, 7.467, 4.661), (-3.445, -7.69, 4.661), (-3.445, 7.467, 5.185), (-3.445, -7.69, 5.185), (-2.922, 7.467, 4.661), (-2.922, -7.69, 4.661), (-2.922, 7.467, 5.185), (-2.922, -7.69, 5.185), (-3.071, -16.89, 4.661), (10.78, -16.89, 4.661), (-3.071, -16.89, 5.185), (10.78, -16.89, 5.185), (-3.071, -16.37, 4.661), (10.78, -16.37, 4.661), (-3.071, -16.37, 5.185), (10.78, -16.37, 5.185), (-3.071, -16.89, 8.664), (10.78, -16.89, 8.664), (-3.071, -16.89, 9.188), (10.78, -16.89, 9.188), (-3.071, -16.37, 8.664), (10.78, -16.37, 8.664), (-3.071, -16.37, 9.188), (10.78, -16.37, 9.188), (-3.071, 6.918, 4.661), (10.78, 6.918, 4.661), (-3.071, 6.918, 5.185), (10.78, 6.918, 5.185), (-3.071, 7.441, 4.661), (10.78, 7.441, 4.661), (-3.071, 7.441, 5.185), (10.78, 7.441, 5.185), (-3.071, 6.918, 8.664), (10.78, 6.918, 8.664), (-3.071, 6.918, 9.188), (10.78, 6.918, 9.188), (-3.071, 7.441, 8.664), (10.78, 7.441, 8.664), (-3.071, 7.441, 9.188), (10.78, 7.441, 9.188), (-3.437, 7.095, 8.672), (-3.437, -7.604, 8.672), (-3.437, 7.095, 9.195), (-3.437, -7.604, 9.195), (-2.914, 7.095, 8.672), (-2.914, -7.604, 8.672), (-2.914, 7.095, 9.195), (-2.914, -7.604, 9.195), (10.69, -6.761, -0.6413), (10.69, -6.761, 11.58), (10.69, -6.238, -0.6413), (10.69, -6.238, 11.58), (11.21, -6.761, -0.6413), (11.21, -6.761, 11.58), (11.21, -6.238, -0.6413), (11.21, -6.238, 11.58), (-3.437, 11.54, 8.672), (-3.437, 11.54, 9.195), (-2.914, 11.54, 8.672), (-2.914, 11.54, 9.195), (-5.175, -18.19, 11.52), (2.011, -8.724, 15.34), (-5.175, 8.983, 11.52), (2.011, -0.4803, 15.34), (12.6, -18.19, 11.52), (5.412, -8.724, 15.34), (12.6, 8.983, 11.52), (5.412, -0.4803, 15.34), (3.712, -0.4803, 15.34), (3.712, 8.983, 11.52), (3.712, -8.724, 15.34), (3.712, -18.19, 11.52), (-2.55, -15.08, 13.43), (-2.55, 5.871, 13.43), (9.974, 5.871, 13.43), (9.974, -15.08, 13.43), (3.712, -15.08, 13.43), (3.712, 5.871, 13.43), (-2.885, -10.58, 18.69), (-3.23, -10.58, 18.69), (-3.23, -9.08, 18.69), (-3.23, -8.937, 18.69), (-2.885, -8.937, 18.69), (-2.31, -8.937, 18.69), (-2.31, -10.4, 18.69), (-2.31, -10.58, 18.69), (-2.885, -10.4, 18.69), (-3.23, -10.4, 18.69), (-2.31, -10.18, 18.69), (-2.885, -10.18, 18.69), (-3.23, -9.3, 18.69), (-2.31, -9.08, 18.69), (-2.885, -9.08, 18.69), (-2.31, -9.3, 18.69), (-2.31, -9.52, 18.69), (-2.31, -9.741, 18.69), (-2.31, -9.961, 18.69), (-2.885, -9.3, 18.69), (-2.885, -9.52, 18.69), (-2.885, -9.741, 18.69), (-2.885, -9.961, 18.69), (-3.23, -10.18, 18.69), (-3.23, -9.961, 18.69), (-3.23, -9.741, 18.69), (-3.23, -9.52, 18.69)], [(1600, 1580)], [(17, 44, 151, 148), (115, 18, 34, 123), (4, 108, 158, 155), (105, 0, 143, 142), (132, 52, 6, 109), (128, 42, 3, 103), (140, 86, 8, 110), (126, 40, 9, 112), (92, 20, 11, 88), (44, 21, 9, 40), (22, 66, 162, 160), (73, 64, 13, 54), (100, 63, 15, 79), (66, 65, 165, 162), (64, 7, 27, 69), (45, 20, 36, 49), (41, 1, 25, 46), (57, 19, 35, 61), (62, 12, 31, 68), (44, 17, 33, 48), (15, 63, 171, 167), (103, 3, 26, 119), (71, 68, 31, 39), (69, 70, 38, 32), (59, 32, 38, 60), (47, 30, 37, 48), (83, 29, 36, 96), (46, 25, 24, 49), (121, 28, 35, 122), (119, 26, 33, 124), (42, 8, 30, 47), (67, 21, 37, 71), (54, 13, 32, 59), (117, 16, 24, 125), (66, 22, 38, 70), (77, 10, 29, 83), (107, 5, 28, 121), (81, 23, 39, 85), (3, 42, 47, 26), (29, 46, 49, 36), (26, 47, 48, 33), (21, 44, 48, 37), (10, 41, 46, 29), (16, 45, 49, 24), (116, 17, 148, 153), (104, 2, 40, 126), (110, 8, 42, 128), (20, 45, 43, 11), (22, 56, 60, 38), (5, 53, 58, 28), (91, 54, 59, 95), (28, 58, 61, 35), (95, 59, 60, 84), (93, 57, 61, 97), (65, 72, 55, 14), (98, 73, 54, 91), (80, 56, 55, 78), (114, 19, 154, 159), (106, 7, 50, 130), (136, 74, 52, 132), (87, 50, 73, 98), (6, 52, 72, 65), (18, 66, 70, 34), (23, 67, 71, 39), (27, 34, 70, 69), (37, 30, 68, 71), (9, 21, 67, 63), (8, 62, 68, 30), (13, 64, 69, 32), (18, 6, 65, 66), (75, 9, 63, 100), (50, 7, 64, 73), (52, 74, 101, 72), (74, 75, 100, 101), (8, 86, 99, 62), (86, 87, 98, 99), (112, 9, 75, 134), (134, 75, 74, 136), (79, 15, 167, 166), (81, 80, 78, 79), (62, 99, 90, 12), (99, 98, 91, 90), (20, 92, 96, 36), (92, 93, 97, 96), (31, 94, 85, 39), (94, 95, 84, 85), (12, 90, 94, 31), (90, 91, 95, 94), (56, 80, 84, 60), (80, 81, 85, 84), (53, 76, 82, 58), (76, 77, 83, 82), (58, 82, 97, 61), (82, 83, 96, 97), (72, 101, 78, 55), (101, 100, 79, 78), (57, 93, 89, 51), (93, 92, 88, 89), (130, 50, 87, 138), (138, 87, 86, 140), (76, 139, 141, 77), (139, 138, 140, 141), (53, 131, 139, 76), (131, 130, 138, 139), (88, 135, 137, 89), (135, 134, 136, 137), (11, 113, 135, 88), (113, 112, 134, 135), (89, 137, 133, 51), (137, 136, 132, 133), (5, 107, 131, 53), (107, 106, 130, 131), (10, 111, 129, 41), (111, 110, 128, 129), (0, 105, 127, 43), (105, 104, 126, 127), (7, 106, 120, 27), (106, 107, 121, 120), (17, 116, 124, 33), (116, 117, 125, 124), (25, 118, 125, 24), (118, 119, 124, 125), (27, 120, 123, 34), (120, 121, 122, 123), (1, 102, 118, 25), (102, 103, 119, 118), (43, 127, 113, 11), (127, 126, 112, 113), (77, 141, 111, 10), (141, 140, 110, 111), (41, 129, 102, 1), (129, 128, 103, 102), (51, 133, 108, 4), (133, 132, 109, 108), (18, 115, 109, 6), (115, 114, 108, 109), (19, 114, 122, 35), (114, 115, 123, 122), (117, 105, 142, 145), (117, 116, 104, 105), (147, 144, 143, 146), (144, 145, 142, 143), (16, 117, 145, 144), (45, 16, 144, 147), (0, 43, 146, 143), (43, 45, 147, 146), (153, 148, 149, 152), (148, 151, 150, 149), (40, 2, 149, 150), (104, 116, 153, 152), (44, 40, 150, 151), (2, 104, 152, 149), (159, 154, 155, 158), (154, 157, 156, 155), (19, 57, 157, 154), (108, 114, 159, 158), (51, 4, 155, 156), (57, 51, 156, 157), (164, 160, 161, 163), (162, 165, 161, 160), (56, 22, 160, 164), (55, 56, 164, 163), (65, 14, 161, 165), (14, 55, 163, 161), (171, 170, 168, 167), (168, 169, 166, 167), (67, 23, 168, 170), (63, 67, 170, 171), (23, 81, 169, 168), (81, 79, 166, 169), (458, 446, 510, 517), (178, 188, 483, 493), (457, 445, 509, 516), (909, 183, 485, 954), (191, 182, 175, 188), (290, 287, 228, 218), (293, 292, 216, 217), (186, 185, 178, 181), (639, 464, 520, 651), (919, 302, 505, 955), (456, 444, 504, 515), (566, 186, 181, 561), (291, 290, 218, 220), (443, 458, 517, 503), (602, 289, 226, 577), (962, 911, 186, 566), (911, 910, 185, 186), (180, 177, 184, 187), (891, 288, 221, 887), (912, 919, 182, 191), (200, 172, 470, 475), (952, 468, 523, 958), (910, 912, 191, 185), (851, 228, 325, 861), (180, 442, 494, 495), (185, 191, 188, 178), (845, 192, 479, 873), (846, 848, 199, 193), (176, 189, 198, 196), (175, 182, 500, 478), (189, 173, 192, 198), (179, 176, 196, 197), (562, 179, 197, 568), (877, 847, 194, 570), (847, 846, 193, 194), (933, 281, 222, 924), (445, 463, 519, 509), (282, 283, 214, 215), (172, 200, 204, 195), (909, 913, 203, 183), (208, 209, 1741, 1740), (236, 371, 1661, 1657), (183, 203, 201, 174), (181, 178, 493, 492), (189, 176, 489, 488), (236, 237, 361, 360), (220, 218, 242, 244), (234, 235, 359, 358), (572, 219, 346, 608), (232, 233, 350, 351), (852, 229, 253, 855), (233, 240, 347, 350), (230, 231, 357, 355), (218, 228, 252, 242), (578, 220, 244, 586), (221, 207, 335, 353), (267, 402, 1704, 1679), (295, 282, 215, 206), (600, 285, 219, 572), (671, 294, 1649, 1692), (659, 686, 1735, 1727), (375, 385, 1686, 1668), (598, 291, 220, 578), (890, 296, 229, 852), (209, 216, 1742, 1741), (206, 207, 1642, 1641), (596, 278, 224, 574), (286, 297, 223, 227), (992, 973, 275, 931), (622, 402, 267, 588), (984, 974, 274, 593), (973, 972, 271, 275), (213, 219, 1647, 1640), (385, 372, 1697, 1686), (944, 389, 270, 930), (398, 390, 264, 265), (620, 400, 272, 590), (401, 391, 262, 263), (239, 230, 355, 356), (217, 216, 344, 345), (237, 243, 364, 361), (813, 309, 352, 828), (215, 214, 342, 343), (583, 234, 358, 615), (227, 223, 247, 251), (577, 226, 250, 585), (927, 313, 367, 940), (925, 227, 251, 928), (213, 212, 340, 341), (276, 269, 255, 254), (268, 266, 263, 262), (594, 268, 262, 589), (590, 272, 273, 592), (264, 257, 256, 275), (265, 264, 275, 271), (266, 276, 254, 263), (857, 889, 269, 276), (856, 858, 277, 260), (259, 258, 274, 270), (260, 277, 267, 261), (451, 696, 1716, 1717), (393, 401, 263, 254), (982, 976, 268, 594), (978, 975, 276, 266), (683, 682, 1734, 1708), (371, 370, 1696, 1661), (990, 977, 277, 858), (895, 403, 269, 889), (399, 258, 1675, 1703), (682, 280, 1687, 1734), (976, 978, 266, 268), (259, 270, 1664, 1676), (661, 699, 297, 286), (716, 680, 278, 596), (658, 659, 1727, 1726), (216, 292, 1743, 1742), (908, 697, 296, 890), (699, 693, 293, 297), (712, 691, 291, 598), (381, 245, 1669, 1682), (237, 236, 1657, 1658), (457, 658, 1726, 1718), (708, 687, 285, 600), (695, 684, 282, 295), (686, 669, 1731, 1735), (397, 260, 1677, 1702), (292, 669, 1746, 1743), (684, 657, 283, 282), (970, 655, 281, 933), (680, 653, 279, 278), (968, 661, 286, 934), (906, 663, 288, 891), (704, 665, 289, 602), (691, 667, 290, 291), (693, 669, 292, 293), (667, 689, 287, 290), (966, 673, 323, 918), (844, 675, 322, 823), (842, 677, 321, 822), (964, 679, 320, 917), (943, 395, 316, 916), (991, 979, 319, 932), (930, 932, 319, 317), (931, 916, 316, 318), (814, 310, 314, 817), (787, 312, 365, 792), (831, 396, 317, 819), (988, 980, 318, 820), (917, 320, 311, 926), (926, 311, 315, 929), (235, 246, 366, 359), (781, 785, 307, 298), (781, 298, 502, 800), (822, 321, 309, 813), (921, 920, 303, 304), (960, 921, 304, 604), (920, 922, 305, 303), (925, 310, 324, 935), (782, 784, 301, 299), (797, 466, 522, 801), (784, 808, 302, 301), (918, 323, 308, 914), (783, 782, 299, 300), (803, 783, 300, 606), (936, 326, 327, 935), (325, 328, 332, 331), (934, 286, 326, 936), (286, 227, 327, 326), (228, 287, 328, 325), (823, 322, 329, 825), (827, 333, 330, 826), (861, 325, 331, 863), (825, 329, 333, 827), (329, 324, 330, 333), (293, 278, 279, 297), (278, 293, 217, 224), (211, 210, 338, 339), (398, 265, 272, 400), (271, 273, 272, 265), (1426, 1427, 247, 249), (247, 223, 225, 249), (279, 225, 223, 297), (341, 340, 360, 361), (349, 339, 359, 366), (339, 338, 358, 359), (892, 353, 368, 893), (344, 337, 350, 347), (337, 336, 351, 350), (334, 343, 356, 355), (343, 342, 362, 356), (610, 354, 369, 614), (345, 344, 347, 363), (939, 349, 366, 940), (346, 341, 361, 364), (353, 335, 357, 368), (608, 346, 364, 612), (335, 334, 355, 357), (828, 352, 367, 829), (937, 348, 365, 938), (345, 363, 369, 354), (914, 308, 348, 937), (238, 239, 356, 362), (222, 211, 339, 349), (853, 236, 360, 866), (240, 241, 363, 347), (224, 217, 345, 354), (231, 245, 368, 357), (574, 224, 354, 610), (241, 248, 369, 363), (887, 221, 353, 892), (219, 213, 341, 346), (581, 238, 362, 613), (206, 215, 343, 334), (924, 222, 349, 939), (207, 206, 334, 335), (216, 209, 337, 344), (209, 208, 336, 337), (915, 232, 351, 938), (241, 373, 376, 248), (816, 313, 387, 830), (235, 234, 1655, 1656), (379, 243, 1670, 1680), (288, 663, 1691, 1648), (888, 245, 381, 894), (403, 392, 1681, 1705), (233, 232, 1653, 1654), (230, 239, 377, 382), (688, 446, 1713, 1712), (239, 238, 378, 377), (582, 248, 376, 616), (241, 240, 374, 373), (927, 246, 372, 942), (402, 388, 1659, 1704), (231, 230, 1651, 1652), (580, 243, 379, 618), (390, 398, 408, 435), (384, 383, 426, 421), (621, 399, 410, 629), (374, 384, 421, 429), (391, 401, 414, 436), (894, 381, 419, 896), (393, 392, 437, 438), (385, 375, 411, 423), (401, 393, 438, 414), (372, 385, 423, 428), (394, 404, 420, 439), (618, 379, 417, 626), (370, 371, 407, 427), (404, 390, 435, 420), (381, 380, 431, 419), (941, 386, 425, 945), (794, 395, 440, 796), (379, 370, 427, 417), (409, 408, 412, 413), (832, 424, 441, 833), (945, 425, 440, 947), (427, 407, 406, 433), (428, 423, 422, 434), (423, 411, 410, 422), (896, 419, 418, 897), (429, 421, 420, 435), (421, 426, 439, 420), (430, 415, 414, 438), (431, 430, 438, 437), (415, 432, 436, 414), (624, 413, 412, 628), (409, 429, 435, 408), (946, 428, 434, 948), (417, 427, 433, 416), (419, 431, 437, 418), (626, 417, 416, 630), (382, 377, 415, 430), (398, 400, 412, 408), (944, 396, 441, 948), (380, 382, 430, 431), (868, 397, 406, 870), (388, 402, 416, 433), (377, 378, 432, 415), (943, 394, 439, 947), (392, 403, 418, 437), (616, 376, 413, 624), (397, 388, 433, 406), (623, 391, 436, 631), (373, 374, 429, 409), (405, 389, 434, 422), (376, 373, 409, 413), (942, 372, 428, 946), (399, 405, 422, 410), (830, 387, 424, 832), (923, 306, 469, 949), (174, 201, 498, 482), (811, 305, 467, 835), (451, 465, 521, 513), (193, 199, 447, 462), (183, 174, 482, 485), (194, 193, 462, 448), (565, 202, 461, 632), (465, 460, 518, 521), (922, 190, 459, 951), (180, 187, 454, 442), (449, 177, 491, 511), (463, 449, 511, 519), (561, 181, 492, 643), (450, 455, 514, 512), (188, 175, 478, 483), (563, 200, 475, 645), (635, 456, 515, 649), (950, 457, 516, 957), (177, 180, 495, 491), (444, 451, 513, 504), (570, 194, 448, 636), (184, 177, 449, 453), (849, 205, 452, 899), (172, 195, 508, 470), (176, 179, 496, 489), (464, 450, 512, 520), (190, 184, 453, 459), (472, 473, 474, 488), (476, 477, 478, 500), (480, 481, 482, 498), (484, 471, 470, 508), (490, 491, 493, 483), (486, 487, 489, 496), (641, 486, 496, 644), (491, 495, 492, 493), (481, 501, 485, 482), (953, 476, 500, 955), (477, 490, 483, 478), (487, 472, 488, 489), (473, 507, 479, 474), (874, 484, 508, 901), (471, 497, 475, 470), (647, 480, 498, 642), (956, 506, 502, 954), (799, 499, 505, 836), (837, 506, 523, 838), (953, 499, 522, 957), (491, 490, 519, 511), (900, 507, 518, 902), (956, 501, 514, 958), (487, 486, 515, 504), (477, 476, 516, 509), (497, 471, 517, 510), (481, 480, 520, 512), (472, 487, 504, 513), (640, 497, 510, 648), (501, 481, 512, 514), (507, 473, 521, 518), (473, 472, 513, 521), (490, 477, 509, 519), (471, 484, 503, 517), (646, 495, 494, 650), (173, 189, 488, 474), (871, 443, 503, 875), (192, 173, 474, 479), (539, 536, 526, 524), (536, 537, 530, 526), (537, 538, 528, 530), (538, 539, 524, 528), (524, 526, 530, 528), (529, 531, 527, 525), (529, 525, 532, 535), (531, 529, 535, 534), (527, 531, 534, 533), (525, 527, 533, 532), (535, 532, 539, 538), (538, 537, 542, 543), (533, 534, 537, 536), (532, 533, 536, 539), (541, 540, 543, 542), (537, 534, 541, 542), (534, 535, 540, 541), (535, 538, 543, 540), (552, 553, 546, 544), (553, 554, 550, 546), (554, 555, 548, 550), (555, 552, 544, 548), (544, 546, 550, 548), (549, 551, 547, 545), (559, 556, 552, 555), (558, 559, 555, 554), (557, 558, 554, 553), (556, 557, 553, 552), (545, 547, 557, 556), (547, 551, 558, 557), (551, 549, 559, 558), (549, 545, 556, 559), (480, 647, 651, 520), (647, 646, 650, 651), (486, 641, 649, 515), (641, 640, 648, 649), (495, 646, 643, 492), (646, 647, 642, 643), (497, 640, 645, 475), (640, 641, 644, 645), (205, 571, 637, 452), (571, 570, 636, 637), (446, 634, 648, 510), (634, 635, 649, 648), (179, 562, 644, 496), (562, 563, 645, 644), (201, 560, 642, 498), (560, 561, 643, 642), (187, 564, 633, 454), (564, 565, 632, 633), (402, 622, 630, 416), (622, 623, 631, 630), (375, 617, 625, 411), (617, 616, 624, 625), (432, 627, 631, 436), (627, 626, 630, 631), (411, 625, 629, 410), (625, 624, 628, 629), (378, 619, 627, 432), (619, 618, 626, 627), (400, 620, 628, 412), (620, 621, 629, 628), (238, 581, 619, 378), (581, 580, 618, 619), (234, 583, 617, 375), (583, 582, 616, 617), (243, 580, 612, 364), (580, 581, 613, 612), (210, 575, 611, 338), (575, 574, 610, 611), (342, 609, 613, 362), (609, 608, 612, 613), (338, 611, 615, 358), (611, 610, 614, 615), (785, 802, 607, 307), (802, 803, 606, 607), (923, 959, 605, 306), (959, 960, 604, 605), (653, 702, 603, 279), (702, 704, 602, 603), (657, 706, 601, 283), (706, 708, 600, 601), (697, 710, 599, 296), (710, 712, 598, 599), (671, 714, 597, 294), (714, 716, 596, 597), (977, 981, 595, 277), (981, 982, 594, 595), (258, 591, 593, 274), (591, 590, 592, 593), (277, 595, 588, 267), (595, 594, 589, 588), (225, 576, 584, 249), (576, 577, 585, 584), (248, 582, 614, 369), (582, 583, 615, 614), (399, 621, 591, 258), (621, 620, 590, 591), (971, 983, 592, 273), (983, 984, 593, 592), (391, 623, 589, 262), (623, 622, 588, 589), (294, 597, 575, 210), (597, 596, 574, 575), (296, 599, 579, 229), (599, 598, 578, 579), (283, 601, 573, 214), (601, 600, 572, 573), (229, 579, 587, 253), (579, 578, 586, 587), (214, 573, 609, 342), (573, 572, 608, 609), (849, 876, 571, 205), (876, 877, 570, 571), (200, 563, 569, 204), (563, 562, 568, 569), (913, 961, 567, 203), (961, 962, 566, 567), (279, 603, 576, 225), (603, 602, 577, 576), (203, 567, 560, 201), (567, 566, 561, 560), (442, 638, 650, 494), (638, 639, 651, 650), (639, 638, 715, 713), (702, 701, 715, 716), (464, 639, 713, 670), (670, 713, 714, 671), (637, 636, 711, 709), (452, 637, 709, 698), (698, 709, 710, 697), (635, 634, 707, 705), (456, 635, 705, 656), (656, 705, 706, 657), (633, 632, 703, 701), (715, 701, 703, 713), (454, 633, 701, 652), (652, 701, 702, 653), (949, 469, 678, 963), (970, 964, 963, 969), (834, 468, 676, 841), (841, 676, 677, 842), (835, 467, 674, 843), (673, 672, 804, 805), (950, 466, 672, 965), (965, 672, 673, 966), (462, 447, 690, 666), (666, 690, 689, 667), (449, 463, 668, 694), (694, 668, 669, 693), (448, 462, 666, 692), (632, 461, 664, 703), (703, 664, 665, 704), (898, 460, 662, 905), (905, 662, 663, 906), (951, 459, 660, 967), (967, 660, 661, 968), (442, 454, 652, 681), (681, 652, 653, 680), (952, 455, 654, 969), (969, 654, 655, 970), (444, 456, 656, 685), (243, 237, 1658, 1670), (655, 654, 1725, 1688), (207, 221, 1646, 1642), (654, 455, 1721, 1725), (443, 683, 1708, 1709), (219, 285, 1689, 1647), (451, 444, 685, 696), (696, 685, 684, 695), (634, 446, 688, 707), (707, 688, 687, 708), (458, 443, 1709, 1719), (260, 261, 1660, 1677), (232, 383, 1701, 1653), (463, 445, 1711, 1724), (258, 259, 1676, 1675), (230, 382, 1700, 1651), (636, 448, 692, 711), (711, 692, 691, 712), (453, 449, 694, 700), (700, 694, 693, 699), (899, 452, 698, 907), (907, 698, 697, 908), (261, 267, 1679, 1660), (392, 393, 1683, 1681), (696, 695, 1738, 1716), (256, 257, 1674, 1673), (638, 442, 681, 715), (715, 681, 680, 716), (459, 453, 700, 660), (660, 700, 699, 661), (716, 714, 704, 702), (704, 714, 713, 703), (656, 657, 684, 685), (706, 705, 707, 708), (710, 709, 711, 712), (666, 667, 691, 692), (806, 779, 780, 807), (798, 762, 779, 806), (675, 844, 843, 674), (797, 761, 777, 804), (872, 760, 775, 880), (878, 773, 774, 879), (871, 759, 773, 878), (839, 840, 772, 771), (812, 839, 771, 721), (903, 904, 770, 769), (886, 903, 769, 737), (834, 759, 767, 838), (799, 765, 768, 801), (874, 764, 767, 875), (900, 765, 763, 873), (837, 764, 766, 800), (812, 721, 762, 798), (848, 720, 760, 872), (867, 751, 755, 869), (831, 753, 757, 833), (795, 756, 758, 796), (869, 755, 757, 870), (895, 754, 758, 897), (793, 752, 756, 795), (853, 725, 751, 867), (786, 738, 749, 791), (816, 725, 748, 829), (865, 747, 748, 866), (791, 749, 750, 792), (862, 744, 746, 864), (824, 743, 745, 826), (864, 746, 745, 863), (860, 732, 744, 862), (904, 884, 735, 770), (884, 883, 734, 735), (885, 845, 717, 736), (898, 761, 768, 902), (883, 885, 736, 734), (859, 731, 722, 850), (882, 733, 766, 901), (882, 886, 737, 733), (989, 985, 729, 857), (868, 753, 728, 856), (888, 739, 750, 893), (851, 723, 726, 854), (879, 774, 731, 859), (881, 776, 732, 860), (805, 778, 742, 790), (807, 780, 741, 789), (794, 754, 740, 788), (987, 986, 730, 821), (819, 821, 730, 728), (820, 788, 740, 729), (850, 722, 747, 865), (789, 741, 724, 815), (815, 724, 727, 818), (810, 809, 718, 719), (840, 810, 719, 772), (809, 811, 720, 718), (808, 717, 763, 836), (814, 723, 743, 824), (790, 742, 738, 786), (323, 790, 786, 308), (310, 814, 824, 324), (302, 808, 836, 505), (303, 305, 811, 809), (604, 304, 810, 840), (304, 303, 809, 810), (311, 815, 818, 315), (320, 789, 815, 311), (318, 316, 788, 820), (317, 319, 821, 819), (979, 987, 821, 319), (395, 794, 788, 316), (679, 807, 789, 320), (673, 805, 790, 323), (324, 824, 826, 330), (348, 791, 792, 365), (313, 816, 829, 367), (308, 786, 791, 348), (312, 787, 793, 386), (386, 793, 795, 425), (425, 795, 796, 440), (396, 831, 833, 441), (306, 812, 798, 469), (506, 837, 800, 502), (499, 799, 801, 522), (468, 834, 838, 523), (306, 605, 839, 812), (605, 604, 840, 839), (466, 797, 804, 672), (469, 798, 806, 678), (678, 806, 807, 679), (760, 835, 843, 775), (773, 841, 842, 774), (759, 834, 841, 773), (769, 770, 803, 802), (737, 769, 802, 785), (764, 837, 838, 767), (765, 799, 836, 763), (720, 811, 835, 760), (751, 830, 832, 755), (755, 832, 833, 757), (754, 794, 796, 758), (725, 816, 830, 751), (747, 828, 829, 748), (744, 825, 827, 746), (746, 827, 826, 745), (732, 823, 825, 744), (770, 735, 783, 803), (735, 734, 782, 783), (736, 717, 808, 784), (761, 797, 801, 768), (734, 736, 784, 782), (731, 822, 813, 722), (733, 781, 800, 766), (733, 737, 785, 781), (985, 988, 820, 729), (753, 831, 819, 728), (739, 787, 792, 750), (723, 814, 817, 726), (774, 842, 822, 731), (776, 844, 823, 732), (722, 813, 828, 747), (212, 850, 865, 340), (689, 881, 860, 287), (682, 879, 859, 280), (228, 851, 854, 252), (245, 888, 893, 368), (397, 868, 856, 260), (975, 989, 857, 276), (195, 204, 886, 882), (195, 882, 901, 508), (280, 859, 850, 212), (196, 198, 885, 883), (460, 898, 902, 518), (198, 192, 845, 885), (197, 196, 883, 884), (568, 197, 884, 904), (287, 860, 862, 328), (332, 864, 863, 331), (328, 862, 864, 332), (340, 865, 866, 360), (236, 853, 867, 371), (403, 895, 897, 418), (407, 869, 870, 406), (371, 867, 869, 407), (199, 848, 872, 447), (507, 900, 873, 479), (484, 874, 875, 503), (204, 569, 903, 886), (569, 568, 904, 903), (443, 871, 878, 683), (683, 878, 879, 682), (447, 872, 880, 690), (690, 880, 881, 689), (779, 907, 908, 780), (762, 899, 907, 779), (761, 898, 905, 777), (771, 772, 877, 876), (721, 771, 876, 849), (759, 871, 875, 767), (765, 900, 902, 768), (764, 874, 901, 766), (721, 849, 899, 762), (753, 868, 870, 757), (756, 896, 897, 758), (752, 894, 896, 756), (738, 887, 892, 749), (725, 853, 866, 748), (749, 892, 893, 750), (743, 861, 863, 745), (778, 906, 891, 742), (780, 908, 890, 741), (754, 895, 889, 740), (986, 990, 858, 730), (728, 730, 858, 856), (729, 740, 889, 857), (741, 890, 852, 724), (724, 852, 855, 727), (719, 718, 846, 847), (772, 719, 847, 877), (718, 720, 848, 846), (717, 845, 873, 763), (723, 851, 861, 743), (742, 891, 887, 738), (843, 804, 777, 905, 880, 775), (844, 805, 804, 843), (844, 776, 778, 805), (906, 778, 776, 881), (881, 880, 905, 906), (969, 963, 678, 676), (468, 952, 969, 676), (674, 967, 968, 675), (467, 951, 967, 674), (658, 965, 966, 659), (457, 950, 965, 658), (664, 963, 964, 665), (461, 949, 963, 664), (607, 606, 962, 961), (307, 607, 961, 913), (565, 564, 960, 959), (202, 565, 959, 923), (506, 956, 958, 523), (476, 953, 957, 516), (501, 956, 954, 485), (499, 953, 955, 505), (466, 950, 957, 522), (305, 922, 951, 467), (202, 923, 949, 461), (387, 942, 946, 424), (395, 943, 947, 440), (389, 944, 948, 434), (424, 946, 948, 441), (426, 945, 947, 439), (383, 941, 945, 426), (313, 927, 942, 387), (232, 915, 941, 383), (312, 915, 938, 365), (309, 924, 939, 352), (208, 914, 937, 336), (336, 937, 938, 351), (352, 939, 940, 367), (322, 934, 936, 329), (329, 936, 935, 324), (284, 918, 914, 208), (227, 925, 935, 327), (184, 190, 922, 920), (564, 187, 921, 960), (187, 184, 920, 921), (226, 926, 929, 250), (289, 917, 926, 226), (275, 256, 916, 931), (270, 274, 932, 930), (974, 991, 932, 274), (394, 943, 916, 256), (665, 964, 917, 289), (659, 966, 918, 284), (675, 968, 934, 322), (677, 970, 933, 321), (310, 925, 928, 314), (246, 927, 940, 366), (396, 944, 930, 317), (980, 992, 931, 318), (298, 307, 913, 909), (321, 933, 924, 309), (299, 301, 912, 910), (455, 952, 958, 514), (301, 302, 919, 912), (300, 299, 910, 911), (606, 300, 911, 962), (182, 919, 955, 500), (298, 909, 954, 502), (970, 677, 679, 964), (677, 676, 678, 679), (1431, 1443, 992, 980), (1428, 1442, 991, 974), (1437, 1441, 990, 986), (1423, 1440, 989, 975), (1436, 1439, 988, 985), (1430, 1438, 987, 979), (1438, 1437, 986, 987), (1440, 1436, 985, 989), (1434, 1435, 984, 983), (1426, 1434, 983, 971), (1432, 1433, 982, 981), (1424, 1432, 981, 977), (273, 271, 972, 971), (1439, 1431, 980, 988), (1442, 1430, 979, 991), (1429, 1425, 978, 976), (1441, 1424, 977, 990), (1425, 1423, 975, 978), (1433, 1429, 976, 982), (1422, 1427, 972, 973), (1435, 1428, 974, 984), (1443, 1422, 973, 992), (994, 996, 995, 993), (996, 1000, 999, 995), (1000, 998, 997, 999), (998, 994, 993, 997), (993, 995, 999, 997), (998, 1000, 996, 994), (1002, 1004, 1003, 1001), (1004, 1008, 1007, 1003), (1008, 1006, 1005, 1007), (1006, 1002, 1001, 1005), (1001, 1003, 1007, 1005), (1006, 1008, 1004, 1002), (1010, 1012, 1011, 1009), (1012, 1016, 1015, 1011), (1016, 1014, 1013, 1015), (1014, 1010, 1009, 1013), (1009, 1011, 1015, 1013), (1014, 1016, 1012, 1010), (1018, 1020, 1019, 1017), (1020, 1024, 1023, 1019), (1024, 1022, 1021, 1023), (1022, 1018, 1017, 1021), (1017, 1019, 1023, 1021), (1022, 1024, 1020, 1018), (1026, 1028, 1027, 1025), (1028, 1032, 1031, 1027), (1032, 1030, 1029, 1031), (1030, 1026, 1025, 1029), (1025, 1027, 1031, 1029), (1030, 1032, 1028, 1026), (1055, 1056, 1419, 1421), (1098, 1040, 1039, 1108), (1055, 1038, 1037, 1056), (1081, 1034, 1033, 1082), (1108, 1039, 1047, 1111), (1387, 1380, 1042, 1083), (1217, 1216, 1997, 1998), (1385, 1381, 1043, 1058), (1384, 1383, 1041, 1057), (1389, 1382, 1044, 1110), (1060, 1048, 1052, 1062), (1082, 1033, 1046, 1086), (1056, 1037, 1048, 1060), (1054, 1035, 1045, 1059), (1379, 1328, 1141, 1365), (1059, 1045, 1049, 1061), (1086, 1046, 1050, 1088), (1111, 1047, 1051, 1112), (1046, 1059, 1061, 1050), (1102, 1103, 1062, 1052), (1033, 1054, 1059, 1046), (1039, 1056, 1060, 1047), (1047, 1060, 1062, 1051), (1380, 1384, 1057, 1042), (1382, 1385, 1058, 1044), (1042, 1057, 1974, 1975), (1053, 1036, 1415, 1414), (1034, 1053, 1054, 1033), (1104, 1113, 1063, 1065), (1120, 1119, 1065, 1063), (1117, 1118, 1064, 1066), (1124, 1120, 1063, 1113), (1116, 1076, 1069, 1114), (1077, 1078, 1070, 1067), (1076, 1075, 1068, 1069), (1335, 1334, 1146, 1144), (1114, 1069, 1074, 1115), (1067, 1070, 1072, 1071), (1069, 1068, 1073, 1074), (1333, 1332, 1130, 1129), (1353, 1325, 1127, 1270), (1355, 1354, 1075, 1076), (1356, 1357, 1078, 1077), (1361, 1355, 1076, 1116), (1357, 1358, 1097, 1078), (1375, 1359, 1096, 1251), (1241, 1093, 1095, 1246), (1070, 1092, 1094, 1072), (1251, 1096, 1093, 1241), (1078, 1097, 1092, 1070), (1118, 1121, 1090, 1064), (1066, 1064, 1090, 1091), (1084, 1175, 1984, 1980), (1050, 1061, 1089, 1088), (1045, 1085, 1087, 1049), (1221, 1086, 1088, 1226), (1378, 1320, 1132, 1363), (1211, 1082, 1086, 1221), (1383, 1386, 1084, 1041), (1216, 1083, 1983, 1997), (1399, 1387, 1083, 1216), (1035, 1080, 1085, 1045), (1214, 1167, 1407, 1413), (1036, 1079, 1080, 1035), (1038, 1109, 1099, 1037), (1381, 1388, 1100, 1043), (1058, 1043, 1977, 1978), (1037, 1099, 1101, 1048), (1329, 1321, 1139, 1136), (1048, 1101, 1102, 1052), (1100, 1220, 1986, 1976), (1147, 1323, 1340, 1145), (1327, 1324, 1134, 1138), (1325, 1326, 1128, 1127), (1370, 1361, 1116, 1201), (1191, 1114, 1115, 1196), (1201, 1116, 1114, 1191), (1256, 1124, 1113, 1186), (1240, 1186, 1113, 1104), (1235, 1103, 1152, 1285), (1176, 1111, 1112, 1181), (1394, 1389, 1110, 1171), (1161, 1108, 1111, 1176), (1210, 1098, 1108, 1161), (1196, 1115, 1124, 1256), (1326, 1327, 1138, 1128), (1246, 1095, 1122, 1261), (1072, 1094, 1121, 1118), (1115, 1074, 1120, 1124), (1071, 1072, 1118, 1117), (1074, 1073, 1119, 1120), (1328, 1329, 1136, 1141), (1147, 1129, 1130, 1143), (1146, 1132, 1133, 1144), (1144, 1133, 1137, 1145), (1364, 1363, 1132, 1146), (1138, 1148, 1127, 1128), (1131, 1141, 1136, 1135), (1135, 1136, 1139, 1134), (1362, 1365, 1141, 1131), (1134, 1139, 1148, 1138), (1145, 1137, 1129, 1147), (1377, 1337, 1126, 1362), (1339, 1330, 1140, 1142), (1337, 1336, 1125, 1126), (1148, 1322, 1344, 1275), (1320, 1341, 1133, 1132), (1332, 1331, 1143, 1130), (1342, 1333, 1129, 1137), (1376, 1339, 1142, 1364), (1341, 1342, 1137, 1133), (1324, 1343, 1135, 1134), (1343, 1338, 1131, 1135), (1340, 1335, 1144, 1145), (1152, 1151, 1155, 1156), (1226, 1088, 1150, 1276), (1103, 1102, 1151, 1152), (1088, 1089, 1149, 1150), (1290, 1295, 1156, 1155), (1276, 1150, 1154, 1286), (1285, 1152, 1156, 1295), (1150, 1149, 1153, 1154), (1319, 1306, 1159, 1300), (1300, 1159, 1160, 1305), (1306, 1308, 1160, 1159), (1309, 1307, 1158, 1157), (1314, 1309, 1157, 1301), (1308, 1310, 1305, 1160), (1310, 1311, 1304, 1305), (1311, 1312, 1303, 1304), (1312, 1313, 1302, 1303), (1313, 1314, 1301, 1302), (1158, 1296, 1301, 1157), (1296, 1297, 1302, 1301), (1297, 1298, 1303, 1302), (1298, 1299, 1304, 1303), (1299, 1300, 1305, 1304), (1307, 1315, 1296, 1158), (1315, 1316, 1297, 1296), (1316, 1317, 1298, 1297), (1317, 1318, 1299, 1298), (1318, 1319, 1300, 1299), (1149, 1281, 1291, 1153), (1281, 1282, 1292, 1291), (1282, 1283, 1293, 1292), (1283, 1284, 1294, 1293), (1284, 1285, 1295, 1294), (1151, 1280, 1290, 1155), (1280, 1279, 1289, 1290), (1279, 1278, 1288, 1289), (1278, 1277, 1287, 1288), (1277, 1276, 1286, 1287), (1154, 1153, 1291, 1286), (1286, 1291, 1292, 1287), (1287, 1292, 1293, 1288), (1288, 1293, 1294, 1289), (1289, 1294, 1295, 1290), (1102, 1230, 1280, 1151), (1230, 1229, 1279, 1280), (1229, 1228, 1278, 1279), (1228, 1227, 1277, 1278), (1227, 1226, 1276, 1277), (1106, 1250, 1265, 1123), (1250, 1249, 1264, 1265), (1249, 1248, 1263, 1264), (1248, 1247, 1262, 1263), (1247, 1246, 1261, 1262), (1094, 1200, 1260, 1121), (1200, 1199, 1259, 1260), (1199, 1198, 1258, 1259), (1198, 1197, 1257, 1258), (1197, 1196, 1256, 1257), (1079, 1206, 1165, 1080), (1206, 1207, 1164, 1165), (1207, 1208, 1163, 1164), (1208, 1209, 1162, 1163), (1209, 1210, 1161, 1162), (1080, 1165, 1180, 1085), (1165, 1164, 1179, 1180), (1164, 1163, 1178, 1179), (1163, 1162, 1177, 1178), (1162, 1161, 1176, 1177), (1386, 1390, 1175, 1084), (1390, 1391, 1174, 1175), (1391, 1392, 1173, 1174), (1392, 1393, 1172, 1173), (1393, 1394, 1171, 1172), (1085, 1180, 1185, 1087), (1180, 1179, 1184, 1185), (1179, 1178, 1183, 1184), (1178, 1177, 1182, 1183), (1177, 1176, 1181, 1182), (1089, 1231, 1281, 1149), (1231, 1232, 1282, 1281), (1232, 1233, 1283, 1282), (1233, 1234, 1284, 1283), (1234, 1235, 1285, 1284), (1091, 1090, 1190, 1236), (1236, 1190, 1189, 1237), (1237, 1189, 1188, 1238), (1238, 1188, 1187, 1239), (1239, 1187, 1186, 1240), (1121, 1260, 1190, 1090), (1260, 1259, 1189, 1190), (1259, 1258, 1188, 1189), (1258, 1257, 1187, 1188), (1257, 1256, 1186, 1187), (1097, 1205, 1195, 1092), (1205, 1204, 1194, 1195), (1204, 1203, 1193, 1194), (1203, 1202, 1192, 1193), (1202, 1201, 1191, 1192), (1092, 1195, 1200, 1094), (1195, 1194, 1199, 1200), (1194, 1193, 1198, 1199), (1193, 1192, 1197, 1198), (1192, 1191, 1196, 1197), (1358, 1366, 1205, 1097), (1366, 1367, 1204, 1205), (1367, 1368, 1203, 1204), (1368, 1369, 1202, 1203), (1369, 1370, 1201, 1202), (1321, 1322, 1148, 1139), (1344, 1345, 1274, 1275), (1345, 1346, 1273, 1274), (1346, 1347, 1272, 1273), (1347, 1348, 1271, 1272), (1215, 1099, 1404, 1403), (1166, 1167, 1214, 1215), (1213, 1214, 1413, 1412), (1166, 1215, 1403, 1406), (1169, 1170, 1211, 1212), (1388, 1395, 1220, 1100), (1395, 1396, 1219, 1220), (1396, 1397, 1218, 1219), (1397, 1398, 1217, 1218), (1398, 1399, 1216, 1217), (1083, 1042, 1975, 1983), (1057, 1041, 1981, 1974), (1175, 1174, 1992, 1984), (1174, 1173, 1991, 1992), (1220, 1219, 2000, 1986), (1099, 1215, 1225, 1101), (1215, 1214, 1224, 1225), (1214, 1213, 1223, 1224), (1213, 1212, 1222, 1223), (1212, 1211, 1221, 1222), (1101, 1225, 1230, 1102), (1225, 1224, 1229, 1230), (1224, 1223, 1228, 1229), (1223, 1222, 1227, 1228), (1222, 1221, 1226, 1227), (1173, 1172, 1990, 1991), (1041, 1084, 1980, 1981), (1219, 1218, 1999, 2000), (1172, 1171, 1989, 1990), (1044, 1058, 1978, 1979), (1107, 1255, 1245, 1105), (1255, 1254, 1244, 1245), (1254, 1253, 1243, 1244), (1253, 1252, 1242, 1243), (1252, 1251, 1241, 1242), (1105, 1245, 1250, 1106), (1245, 1244, 1249, 1250), (1244, 1243, 1248, 1249), (1243, 1242, 1247, 1248), (1242, 1241, 1246, 1247), (1360, 1371, 1255, 1107), (1371, 1372, 1254, 1255), (1372, 1373, 1253, 1254), (1373, 1374, 1252, 1253), (1374, 1375, 1251, 1252), (1331, 1349, 1266, 1143), (1349, 1350, 1267, 1266), (1350, 1351, 1268, 1267), (1351, 1352, 1269, 1268), (1352, 1353, 1270, 1269), (1269, 1270, 1319, 1318), (1268, 1269, 1318, 1317), (1267, 1268, 1317, 1316), (1266, 1267, 1316, 1315), (1143, 1266, 1315, 1307), (1272, 1271, 1314, 1313), (1273, 1272, 1313, 1312), (1274, 1273, 1312, 1311), (1275, 1274, 1311, 1310), (1148, 1275, 1310, 1308), (1271, 1147, 1309, 1314), (1147, 1143, 1307, 1309), (1127, 1148, 1308, 1306), (1270, 1127, 1306, 1319), (1239, 1240, 1353, 1352), (1238, 1239, 1352, 1351), (1237, 1238, 1351, 1350), (1236, 1237, 1350, 1349), (1091, 1236, 1349, 1331), (1262, 1261, 1348, 1347), (1263, 1262, 1347, 1346), (1264, 1263, 1346, 1345), (1265, 1264, 1345, 1344), (1123, 1265, 1344, 1322), (1095, 1093, 1335, 1340), (1068, 1075, 1338, 1343), (1073, 1068, 1343, 1324), (1067, 1071, 1342, 1341), (1359, 1089, 1339, 1376), (1071, 1117, 1333, 1342), (1066, 1091, 1331, 1332), (1077, 1067, 1341, 1320), (1106, 1123, 1322, 1321), (1122, 1095, 1340, 1323), (1062, 1103, 1336, 1337), (1089, 1061, 1330, 1339), (1354, 1062, 1337, 1377), (1107, 1105, 1329, 1328), (1065, 1119, 1327, 1326), (1104, 1065, 1326, 1325), (1119, 1073, 1324, 1327), (1261, 1122, 1323, 1348), (1105, 1106, 1321, 1329), (1356, 1077, 1320, 1378), (1240, 1104, 1325, 1353), (1117, 1066, 1332, 1333), (1093, 1096, 1334, 1335), (1360, 1107, 1328, 1379), (1271, 1348, 1323, 1147), (1103, 1360, 1379, 1336), (1061, 1356, 1378, 1330), (1075, 1354, 1377, 1338), (1096, 1359, 1376, 1334), (1232, 1231, 1375, 1374), (1233, 1232, 1374, 1373), (1234, 1233, 1373, 1372), (1235, 1234, 1372, 1371), (1103, 1235, 1371, 1360), (1182, 1181, 1370, 1369), (1183, 1182, 1369, 1368), (1184, 1183, 1368, 1367), (1185, 1184, 1367, 1366), (1087, 1185, 1366, 1358), (1334, 1376, 1364, 1146), (1338, 1377, 1362, 1131), (1126, 1125, 1365, 1362), (1142, 1140, 1363, 1364), (1181, 1112, 1361, 1370), (1330, 1378, 1363, 1140), (1231, 1089, 1359, 1375), (1049, 1087, 1358, 1357), (1112, 1051, 1355, 1361), (1061, 1049, 1357, 1356), (1051, 1062, 1354, 1355), (1336, 1379, 1365, 1125), (1207, 1206, 1399, 1398), (1208, 1207, 1398, 1397), (1209, 1208, 1397, 1396), (1210, 1209, 1396, 1395), (1098, 1210, 1395, 1388), (1167, 1166, 1394, 1393), (1168, 1167, 1393, 1392), (1169, 1168, 1392, 1391), (1170, 1169, 1391, 1390), (1081, 1170, 1390, 1386), (1166, 1109, 1389, 1394), (1040, 1098, 1388, 1381), (1206, 1079, 1387, 1399), (1034, 1081, 1386, 1383), (1038, 1055, 1385, 1382), (1036, 1053, 1384, 1380), (1109, 1038, 1382, 1389), (1053, 1034, 1383, 1384), (1055, 1040, 1381, 1385), (1079, 1036, 1380, 1387), (1400, 1401, 1402, 1410), (1405, 1406, 1403, 1404), (1407, 1408, 1412, 1413), (1408, 1409, 1411, 1412), (1167, 1168, 1408, 1407), (1168, 1169, 1409, 1408), (1169, 1212, 1411, 1409), (1211, 1170, 1400, 1410), (1099, 1109, 1405, 1404), (1082, 1211, 1410, 1402), (1081, 1082, 1402, 1401), (1109, 1166, 1406, 1405), (1212, 1213, 1412, 1411), (1170, 1081, 1401, 1400), (1414, 1415, 1416, 1420), (1417, 1421, 1419, 1418), (1035, 1054, 1420, 1416), (1036, 1035, 1416, 1415), (1054, 1053, 1414, 1420), (1056, 1039, 1418, 1419), (1040, 1055, 1421, 1417), (1039, 1040, 1417, 1418), (928, 251, 1422, 1443), (585, 250, 1428, 1435), (251, 247, 1427, 1422), (586, 244, 1429, 1433), (242, 252, 1423, 1425), (855, 253, 1424, 1441), (244, 242, 1425, 1429), (929, 315, 1430, 1442), (817, 314, 1431, 1439), (253, 587, 1432, 1424), (587, 586, 1433, 1432), (249, 584, 1434, 1426), (584, 585, 1435, 1434), (818, 727, 1437, 1438), (315, 818, 1438, 1430), (252, 854, 1440, 1423), (727, 855, 1441, 1437), (250, 929, 1442, 1428), (928, 915, 312, 314), (971, 972, 1427, 1426), (938, 915, 928), (386, 941, 1443, 1431), (386, 1431, 314, 312), (915, 928, 1443, 941), (817, 787, 739, 726), (888, 854, 726, 739), (894, 1440, 854, 888), (894, 752, 1436, 1440), (752, 793, 1439, 1436), (793, 787, 817, 1439), (1623, 1628, 1621, 1622), (1628, 1630, 1629, 1621), (1634, 1631, 1632, 1636), (1689, 1639, 1640, 1647), (1693, 1649, 1643, 1644), (1637, 1693, 1644, 1638), (1648, 1650, 1642, 1646), (1650, 1694, 1641, 1642), (1639, 1687, 1645, 1640), (1705, 1681, 1672, 1678), (1704, 1659, 1660, 1679), (1681, 1683, 1671, 1672), (1706, 1684, 1673, 1674), (1666, 1706, 1674, 1667), (1707, 1703, 1675, 1676), (1663, 1707, 1676, 1664), (1659, 1702, 1677, 1660), (1690, 1734, 1687, 1639), (1695, 1738, 1694, 1650), (1691, 1695, 1650, 1648), (1688, 1737, 1693, 1637), (1737, 1692, 1649, 1693), (1736, 1690, 1639, 1689), (1658, 1657, 1661, 1696), (1662, 1656, 1686, 1697), (1656, 1655, 1668, 1686), (1665, 1654, 1685, 1698), (1654, 1653, 1701, 1685), (1652, 1651, 1700, 1699), (1670, 1658, 1696, 1680), (1669, 1652, 1699, 1682), (1711, 1718, 1726, 1710), (1710, 1726, 1727, 1735), (1713, 1719, 1728, 1712), (1712, 1728, 1690, 1736), (1715, 1720, 1732, 1714), (1714, 1732, 1692, 1737), (1721, 1715, 1714, 1725), (1725, 1714, 1737, 1688), (1723, 1722, 1733, 1729), (1729, 1733, 1695, 1691), (1722, 1717, 1716, 1733), (1733, 1716, 1738, 1695), (1724, 1711, 1710, 1730), (1730, 1710, 1735, 1731), (1719, 1709, 1708, 1728), (1728, 1708, 1734, 1690), (269, 403, 1705, 1678), (210, 211, 1644, 1643), (393, 254, 1671, 1683), (662, 460, 1723, 1729), (384, 374, 1698, 1685), (295, 206, 1641, 1694), (212, 213, 1640, 1645), (663, 662, 1729, 1691), (383, 384, 1685, 1701), (257, 264, 1667, 1674), (246, 235, 1656, 1662), (285, 687, 1736, 1689), (270, 389, 1663, 1664), (687, 688, 1712, 1736), (445, 457, 1718, 1711), (382, 380, 1699, 1700), (372, 246, 1662, 1697), (446, 458, 1719, 1713), (394, 256, 1673, 1684), (450, 464, 1720, 1715), (374, 240, 1665, 1698), (240, 233, 1654, 1665), (221, 288, 1648, 1646), (388, 397, 1702, 1659), (668, 463, 1724, 1730), (255, 269, 1678, 1672), (222, 281, 1637, 1638), (389, 405, 1707, 1663), (669, 668, 1730, 1731), (264, 390, 1666, 1667), (455, 450, 1715, 1721), (405, 399, 1703, 1707), (211, 222, 1638, 1644), (464, 670, 1732, 1720), (370, 379, 1680, 1696), (234, 375, 1668, 1655), (460, 465, 1722, 1723), (280, 212, 1645, 1687), (670, 671, 1692, 1732), (380, 381, 1682, 1699), (465, 451, 1717, 1722), (390, 404, 1706, 1666), (281, 655, 1688, 1637), (245, 231, 1652, 1669), (404, 394, 1684, 1706), (254, 255, 1672, 1671), (294, 210, 1643, 1649), (695, 295, 1694, 1738), (1744, 1739, 1740, 1741), (1743, 1744, 1741, 1742), (1746, 1747, 1744, 1743), (1747, 1745, 1739, 1744), (669, 686, 1747, 1746), (686, 659, 1745, 1747), (659, 284, 1739, 1745), (284, 208, 1740, 1739), (1749, 1751, 1750, 1748), (1751, 1755, 1754, 1750), (1755, 1753, 1752, 1754), (1753, 1749, 1748, 1752), (1748, 1750, 1754, 1752), (1753, 1755, 1751, 1749), (1757, 1759, 1758, 1756), (1759, 1763, 1762, 1758), (1763, 1761, 1760, 1762), (1761, 1757, 1756, 1760), (1756, 1758, 1762, 1760), (1761, 1763, 1759, 1757), (1765, 1767, 1766, 1764), (1767, 1771, 1770, 1766), (1771, 1769, 1768, 1770), (1769, 1765, 1764, 1768), (1764, 1766, 1770, 1768), (1769, 1771, 1767, 1765), (1773, 1775, 1774, 1772), (1775, 1779, 1778, 1774), (1779, 1777, 1776, 1778), (1777, 1773, 1772, 1776), (1772, 1774, 1778, 1776), (1777, 1779, 1775, 1773), (1782, 1780, 1784, 1786), (1787, 1785, 1781, 1783), (1782, 1786, 1787, 1783), (1780, 1782, 1783, 1781), (1784, 1780, 1781, 1785), (1786, 1784, 1785, 1787), (1795, 1791, 1789, 1793), (1800, 1802, 1793, 1789), (1791, 1795, 1803, 1801), (1791, 1801, 1800, 1789), (1788, 1790, 1794, 1792), (1803, 1795, 1793, 1802), (1798, 1805, 1804, 1799), (1796, 1798, 1799, 1797), (1801, 1803, 1802, 1800), (1807, 1796, 1797, 1806), (1798, 1796, 1807, 1805), (1804, 1806, 1797, 1799), (1805, 1807, 1806, 1804), (1810, 1813, 1812, 1811), (1808, 1810, 1811, 1809), (1815, 1808, 1809, 1814), (1810, 1808, 1815, 1813), (1812, 1814, 1809, 1811), (1813, 1815, 1814, 1812), (1818, 1821, 1820, 1819), (1816, 1818, 1819, 1817), (1823, 1816, 1817, 1822), (1818, 1816, 1823, 1821), (1820, 1822, 1817, 1819), (1821, 1823, 1822, 1820), (1826, 1829, 1828, 1827), (1824, 1826, 1827, 1825), (1831, 1824, 1825, 1830), (1826, 1824, 1831, 1829), (1828, 1830, 1825, 1827), (1829, 1831, 1830, 1828), (1834, 1837, 1836, 1835), (1832, 1834, 1835, 1833), (1839, 1832, 1833, 1838), (1834, 1832, 1839, 1837), (1836, 1838, 1833, 1835), (1837, 1839, 1838, 1836), (1842, 1845, 1844, 1843), (1840, 1842, 1843, 1841), (1847, 1840, 1841, 1846), (1842, 1840, 1847, 1845), (1844, 1846, 1841, 1843), (1845, 1847, 1846, 1844), (1850, 1853, 1852, 1851), (1848, 1850, 1851, 1849), (1855, 1848, 1849, 1854), (1850, 1848, 1855, 1853), (1852, 1854, 1849, 1851), (1853, 1855, 1854, 1852), (1858, 1861, 1860, 1859), (1856, 1858, 1859, 1857), (1863, 1856, 1857, 1862), (1858, 1856, 1863, 1861), (1860, 1862, 1857, 1859), (1861, 1863, 1862, 1860), (1865, 1867, 1866, 1864), (1867, 1871, 1870, 1866), (1871, 1869, 1868, 1870), (1869, 1865, 1864, 1868), (1864, 1866, 1870, 1868), (1869, 1871, 1867, 1865), (1873, 1875, 1874, 1872), (1875, 1879, 1878, 1874), (1879, 1877, 1876, 1878), (1877, 1873, 1872, 1876), (1872, 1874, 1878, 1876), (1877, 1879, 1875, 1873), (1881, 1883, 1882, 1880), (1883, 1887, 1886, 1882), (1887, 1885, 1884, 1886), (1885, 1881, 1880, 1884), (1880, 1882, 1886, 1884), (1885, 1887, 1883, 1881), (1889, 1891, 1890, 1888), (1891, 1895, 1894, 1890), (1895, 1893, 1892, 1894), (1893, 1889, 1888, 1892), (1888, 1890, 1894, 1892), (1893, 1895, 1891, 1889), (1897, 1899, 1898, 1896), (1899, 1903, 1902, 1898), (1903, 1901, 1900, 1902), (1901, 1897, 1896, 1900), (1896, 1898, 1902, 1900), (1901, 1903, 1899, 1897), (1905, 1907, 1906, 1904), (1907, 1911, 1910, 1906), (1911, 1909, 1908, 1910), (1909, 1905, 1904, 1908), (1904, 1906, 1910, 1908), (1909, 1911, 1907, 1905), (1913, 1915, 1914, 1912), (1915, 1919, 1918, 1914), (1919, 1917, 1916, 1918), (1917, 1913, 1912, 1916), (1912, 1914, 1918, 1916), (1917, 1919, 1915, 1913), (1921, 1923, 1922, 1920), (1923, 1927, 1926, 1922), (1927, 1925, 1924, 1926), (1925, 1921, 1920, 1924), (1920, 1922, 1926, 1924), (1925, 1927, 1923, 1921), (1929, 1931, 1930, 1928), (1931, 1935, 1934, 1930), (1935, 1933, 1932, 1934), (1933, 1929, 1928, 1932), (1928, 1930, 1934, 1932), (1933, 1935, 1931, 1929), (1937, 1939, 1938, 1936), (1939, 1943, 1942, 1938), (1943, 1941, 1940, 1942), (1941, 1937, 1936, 1940), (1936, 1938, 1942, 1940), (1941, 1943, 1939, 1937), (1945, 1947, 1946, 1944), (1947, 1951, 1950, 1946), (1951, 1949, 1948, 1950), (1949, 1945, 1944, 1948), (1944, 1946, 1950, 1948), (1949, 1951, 1947, 1945), (1952, 1953, 1955, 1954), (1968, 1969, 1958, 1956), (1973, 1970, 1962, 1965), (1970, 1971, 1960, 1962), (1972, 1968, 1956, 1967), (1967, 1965, 1962, 1960), (1966, 1964, 1959, 1957), (1961, 1963, 1964, 1966), (1956, 1958, 1965, 1967), (1971, 1972, 1967, 1960), (1969, 1973, 1965, 1958), (1959, 1964, 1973, 1969), (1961, 1966, 1972, 1971), (1966, 1957, 1968, 1972), (1963, 1961, 1971, 1970), (1964, 1963, 1970, 1973), (1957, 1959, 1969, 1968), (1982, 1983, 1975, 1974), (1980, 1982, 1974, 1981), (1984, 1985, 1982, 1980), (1985, 1997, 1983, 1982), (1978, 1977, 1976, 1988), (1979, 1978, 1988, 1987), (1988, 1976, 1986, 1993), (1993, 1986, 2000, 1994), (1994, 2000, 1999, 1995), (1995, 1999, 1998, 1996), (1996, 1998, 1997, 1985), (1987, 1988, 1993, 1989), (1989, 1993, 1994, 1990), (1990, 1994, 1995, 1991), (1991, 1995, 1996, 1992), (1992, 1996, 1985, 1984), (1043, 1100, 1976, 1977), (1110, 1044, 1979, 1987), (1171, 1110, 1987, 1989), (1218, 1217, 1998, 1999)])
me_cube_002.polygons.foreach_set('material_index', [0, 0, 0, 0, 0, 0, 0, 0, 0, 0, 0, 0, 0, 0, 0, 0, 0, 0, 0, 0, 0, 0, 0, 0, 0, 0, 0, 0, 0, 0, 0, 0, 0, 0, 0, 0, 0, 0, 0, 0, 0, 0, 0, 0, 0, 0, 0, 0, 0, 0, 0, 0, 0, 0, 0, 0, 0, 0, 0, 0, 0, 0, 0, 0, 0, 0, 0, 0, 0, 0, 0, 0, 0, 0, 0, 0, 0, 0, 0, 0, 0, 0, 0, 0, 0, 0, 0, 0, 0, 0, 0, 0, 0, 0, 0, 0, 0, 0, 0, 0, 0, 0, 0, 0, 0, 0, 0, 0, 0, 0, 0, 0, 0, 0, 0, 0, 0, 0, 0, 0, 0, 0, 0, 0, 0, 0, 0, 0, 0, 0, 0, 0, 0, 0, 0, 0, 0, 0, 0, 0, 0, 0, 0, 0, 0, 0, 0, 0, 0, 0, 0, 0, 0, 0, 0, 0, 0, 0, 0, 0, 0, 0, 0, 0, 0, 0, 0, 0, 0, 0, 0, 0, 0, 0, 0, 1, 1, 0, 0, 0, 0, 0, 1, 0, 1, 0, 0, 0, 1, 0, 0, 1, 0, 0, 0, 0, 0, 0, 0, 0, 0, 0, 0, 0, 0, 1, 0, 1, 0, 0, 0, 0, 0, 0, 0, 0, 1, 0, 0, 0, 1, 0, 0, 1, 1, 0, 0, 1, 1, 0, 1, 0, 1, 1, 0, 0, 1, 1, 1, 1, 1, 1, 0, 0, 1, 1, 1, 1, 0, 0, 0, 0, 0, 0, 1, 1, 0, 1, 0, 0, 0, 0, 0, 0, 0, 0, 0, 0, 0, 0, 0, 1, 1, 1, 0, 0, 1, 1, 0, 0, 1, 0, 1, 1, 0, 0, 1, 0, 1, 0, 0, 0, 1, 1, 1, 0, 0, 1, 1, 0, 0, 1, 1, 1, 1, 1, 1, 0, 1, 1, 1, 1, 0, 0, 1, 0, 1, 1, 1, 1, 0, 0, 0, 1, 0, 0, 0, 0, 0, 0, 0, 1, 0, 0, 0, 0, 0, 0, 0, 0, 0, 0, 0, 0, 0, 1, 0, 1, 0, 1, 1, 1, 0, 0, 0, 0, 0, 0, 0, 0, 0, 0, 0, 0, 0, 0, 0, 0, 0, 0, 0, 0, 0, 0, 0, 0, 0, 0, 0, 0, 0, 0, 0, 0, 0, 0, 0, 0, 1, 1, 0, 0, 0, 1, 0, 0, 1, 0, 1, 1, 1, 1, 0, 0, 1, 0, 0, 0, 0, 0, 0, 0, 0, 0, 0, 0, 0, 0, 0, 0, 0, 0, 0, 0, 0, 0, 0, 0, 0, 0, 0, 0, 0, 0, 0, 0, 0, 0, 0, 0, 0, 0, 0, 0, 0, 1, 0, 0, 0, 0, 0, 1, 0, 0, 0, 0, 0, 0, 0, 1, 0, 0, 0, 1, 0, 1, 1, 0, 1, 0, 0, 0, 0, 0, 0, 0, 0, 0, 0, 0, 3, 0, 1, 0, 0, 0, 1, 0, 0, 0, 0, 0, 0, 0, 0, 0, 0, 0, 0, 0, 0, 0, 0, 0, 0, 0, 0, 0, 0, 0, 0, 0, 0, 0, 0, 0, 0, 0, 0, 0, 0, 0, 0, 0, 0, 0, 0, 0, 0, 0, 0, 0, 0, 0, 0, 0, 0, 0, 0, 0, 0, 0, 0, 0, 0, 0, 0, 0, 0, 0, 0, 0, 0, 0, 0, 0, 0, 0, 0, 0, 0, 0, 0, 0, 0, 1, 1, 0, 0, 0, 0, 0, 0, 1, 1, 0, 0, 0, 0, 0, 0, 0, 0, 0, 0, 0, 0, 1, 1, 1, 1, 0, 0, 0, 0, 0, 0, 0, 0, 0, 0, 0, 0, 1, 1, 1, 1, 1, 1, 1, 1, 1, 1, 0, 0, 0, 0, 1, 1, 0, 0, 1, 1, 1, 1, 1, 1, 1, 1, 1, 1, 1, 1, 1, 1, 0, 0, 0, 0, 0, 0, 0, 0, 1, 1, 0, 0, 0, 0, 1, 1, 1, 1, 1, 1, 1, 0, 0, 1, 1, 1, 1, 1, 1, 1, 1, 1, 0, 1, 0, 1, 1, 1, 1, 1, 1, 1, 1, 0, 1, 1, 1, 0, 0, 1, 1, 0, 0, 0, 0, 0, 0, 0, 0, 1, 0, 1, 0, 0, 0, 0, 0, 0, 0, 1, 0, 0, 1, 1, 0, 0, 0, 0, 1, 1, 1, 1, 1, 1, 1, 1, 1, 1, 1, 1, 1, 0, 1, 1, 1, 0, 0, 0, 0, 1, 0, 0, 0, 0, 1, 1, 0, 1, 0, 0, 0, 0, 1, 0, 0, 0, 0, 0, 0, 0, 0, 0, 0, 0, 0, 0, 1, 0, 0, 1, 1, 0, 1, 1, 0, 1, 1, 1, 1, 0, 0, 0, 1, 1, 0, 0, 0, 0, 0, 1, 1, 0, 0, 0, 0, 0, 1, 1, 0, 0, 1, 1, 1, 1, 0, 0, 0, 0, 1, 0, 0, 1, 1, 0, 0, 1, 0, 0, 0, 1, 1, 1, 1, 1, 0, 0, 0, 0, 1, 0, 0, 0, 1, 0, 0, 0, 0, 0, 0, 0, 0, 0, 1, 0, 0, 1, 1, 0, 1, 1, 0, 0, 0, 0, 1, 1, 0, 1, 1, 0, 0, 1, 0, 0, 0, 0, 0, 0, 0, 0, 0, 1, 0, 0, 0, 1, 0, 0, 0, 0, 1, 1, 1, 1, 1, 1, 0, 0, 0, 0, 0, 0, 1, 1, 0, 0, 0, 0, 0, 0, 1, 1, 1, 1, 0, 0, 1, 1, 0, 0, 0, 0, 0, 1, 1, 1, 1, 1, 1, 1, 1, 1, 1, 1, 0, 1, 1, 0, 0, 0, 0, 0, 0, 0, 0, 0, 1, 1, 0, 0, 0, 0, 0, 0, 1, 1, 0, 0, 0, 0, 0, 0, 0, 1, 0, 0, 0, 0, 1, 1, 0, 0, 1, 1, 1, 1, 0, 1, 1, 0, 1, 1, 0, 1, 0, 0, 0, 0, 0, 0, 0, 1, 1, 1, 1, 1, 1, 1, 1, 1, 1, 1, 1, 1, 1, 1, 1, 1, 1, 1, 1, 1, 1, 1, 1, 0, 0, 0, 0, 0, 0, 0, 0, 0, 0, 0, 0, 0, 0, 0, 0, 0, 0, 0, 0, 0, 0, 0, 0, 0, 0, 0, 0, 0, 0, 3, 0, 3, 3, 0, 0, 3, 3, 3, 3, 3, 3, 3, 0, 3, 3, 3, 0, 3, 3, 3, 0, 3, 3, 3, 3, 3, 3, 0, 3, 3, 0, 0, 3, 3, 3, 0, 3, 3, 3, 0, 3, 3, 0, 0, 2, 2, 0, 2, 0, 0, 0, 3, 3, 0, 3, 3, 3, 3, 3, 0, 0, 3, 0, 3, 0, 3, 3, 3, 3, 3, 3, 3, 0, 0, 0, 0, 0, 0, 2, 0, 3, 0, 0, 0, 3, 2, 0, 0, 3, 3, 3, 3, 3, 3, 3, 3, 3, 3, 3, 3, 3, 3, 0, 0, 2, 3, 0, 3, 3, 3, 3, 3, 3, 2, 2, 2, 2, 2, 2, 2, 2, 0, 2, 2, 2, 2, 2, 2, 2, 2, 2, 2, 2, 2, 2, 2, 0, 0, 0, 0, 0, 2, 2, 2, 2, 2, 2, 2, 2, 2, 2, 2, 2, 2, 2, 2, 2, 2, 2, 2, 2, 2, 2, 2, 2, 2, 0, 0, 0, 0, 0, 0, 0, 0, 0, 0, 0, 0, 0, 0, 0, 3, 3, 3, 3, 3, 0, 0, 0, 0, 0, 2, 2, 2, 2, 2, 0, 0, 0, 0, 0, 0, 0, 0, 0, 0, 0, 0, 0, 0, 0, 0, 0, 0, 0, 0, 0, 0, 0, 0, 0, 3, 2, 2, 2, 2, 0, 3, 0, 3, 3, 0, 0, 0, 0, 0, 3, 3, 3, 3, 3, 3, 3, 3, 3, 3, 3, 3, 3, 3, 3, 3, 3, 3, 3, 3, 2, 2, 2, 2, 2, 2, 2, 2, 2, 2, 2, 2, 2, 2, 2, 0, 0, 0, 0, 0, 0, 0, 0, 0, 0, 2, 2, 2, 2, 2, 2, 2, 2, 0, 0, 0, 0, 0, 0, 2, 2, 2, 2, 2, 2, 3, 3, 3, 2, 3, 0, 3, 2, 2, 0, 0, 3, 2, 3, 0, 3, 2, 2, 3, 0, 3, 2, 2, 2, 2, 3, 3, 2, 2, 2, 2, 2, 2, 0, 0, 0, 0, 0, 3, 3, 3, 3, 0, 3, 2, 0, 0, 3, 3, 3, 0, 0, 0, 0, 0, 3, 3, 3, 3, 3, 3, 0, 0, 3, 3, 3, 3, 3, 3, 0, 3, 3, 3, 3, 3, 3, 3, 3, 3, 0, 3, 3, 0, 3, 3, 3, 0, 0, 3, 0, 3, 0, 1, 1, 1, 1, 1, 1, 1, 1, 1, 1, 1, 1, 1, 1, 1, 1, 1, 1, 1, 1, 0, 1, 1, 1, 1, 1, 1, 1, 1, 1, 0, 0, 0, 0, 0, 0, 0, 0, 0, 0, 0, 0, 0, 0, 0, 0, 0, 0, 0, 0, 0, 0, 0, 0, 0, 0, 0, 0, 0, 0, 0, 0, 0, 0, 0, 0, 0, 0, 0, 0, 0, 0, 0, 0, 0, 0, 0, 0, 0, 0, 0, 0, 0, 0, 0, 0, 0, 0, 0, 1, 0, 0, 0, 1, 0, 0, 0, 0, 0, 0, 1, 0, 0, 0, 0, 0, 0, 0, 0, 0, 0, 0, 0, 0, 0, 0, 0, 0, 0, 0, 0, 0, 0, 0, 0, 0, 0, 0, 0, 1, 1, 0, 0, 0, 0, 0, 0, 0, 0, 0, 0, 0, 0, 0, 0, 0, 0, 0, 0, 0, 0, 0, 0, 0, 0, 0, 0, 0, 0, 0, 0, 0, 0, 0, 0, 0, 0, 0, 0, 0, 0, 0, 0, 0, 0, 0, 0, 0, 0, 0, 0, 0, 0, 0, 0, 0, 0, 0, 0, 0, 0, 0, 0, 0, 0, 0, 0, 0, 0, 0, 0, 0, 0, 0, 0, 0, 0, 0, 0, 0, 0, 0, 0, 0, 0, 0, 0, 0, 0, 0, 0, 0, 0, 0, 0, 0, 0, 0, 0, 0, 0, 0, 0, 0, 0, 0, 0, 0, 0, 0, 0, 0, 0, 0, 0, 0, 0, 0, 0, 0, 0, 0, 0, 0, 0, 0, 0, 0, 0, 0, 0, 0, 0, 0, 0, 0, 0, 0, 0, 0, 0, 0, 0, 0, 0, 0, 0, 0, 0, 0, 0, 0, 0, 0, 0, 0, 0, 0, 0, 0, 0, 0, 0, 0, 0, 0, 0, 0, 0, 0, 0, 3, 3, 3, 3, 3, 3, 3, 3, 3, 3, 3, 3, 3, 3, 3, 3, 3, 3, 3, 3])
me_cube_002.materials.append(mat_material)
me_cube_002.materials.append(mat_fishermanhouse)
me_cube_002.materials.append(mat_dustblack)
me_cube_002.materials.append(mat_white_rock)
me_cube_002.use_remesh_preserve_volume = False
me_cube_002.use_remesh_preserve_attributes = False
me_cube_002.use_mirror_vertex_groups = False
me_cube_002.update()

# ---- objects
ob_cube_001 = bpy.data.objects.new('Cube.001', me_cube_002)

# ---- transforms, parenting, visibility, modifiers, constraints
ob_cube_001.location = (-4.318, 5.227, 0.8873)
ob_cube_001.scale = (1.134, 1.134, 1.134)
ob_cube_001.lineart.crease_threshold = 0.0

# ---- collection membership
col_collection_1.objects.link(ob_cube_001)

# ---- scene / render settings (as saved in the file)
scene.frame_start = 1; scene.frame_end = 250; scene.frame_set(1)
scene.render.engine = 'BLENDER_EEVEE_NEXT'
scene.render.resolution_percentage = 50
scene.render.dither_intensity = 0.0
scene.cycles.use_denoising = False
scene.cycles.samples = 128
scene.cycles.sampling_pattern = 'TABULATED_SOBOL'
scene.cycles.light_sampling_threshold = 0.0
scene.cycles.use_adaptive_sampling = False
scene.cycles.use_light_tree = False
scene.cycles.blur_glossy = 0.0
scene.cycles.sample_clamp_indirect = 0.0
scene.view_settings.view_transform = 'Standard'
bpy.context.view_layer.update()

# ---- added for rendering (the .blend has no active camera and no usable light): camera, sun
cam_auto = bpy.data.cameras.new('AutoCamera')
cam_auto.lens = 50.0
cam_auto.sensor_width = 36.0
cam_auto.clip_end = 1000.0
ob_auto_camera = bpy.data.objects.new('AutoCamera', cam_auto)
scene.collection.objects.link(ob_auto_camera)
ob_auto_camera.location = (44.7894, -50.6464, 45.3614)
ob_auto_camera.rotation_euler = (1.09748, -7.21219e-08, 0.694738)
scene.camera = ob_auto_camera
light_auto_sun = bpy.data.lights.new('AutoSun', 'SUN')
light_auto_sun.energy = 3.0
light_auto_sun.angle = 0.0523599
ob_auto_sun = bpy.data.objects.new('AutoSun', light_auto_sun)
scene.collection.objects.link(ob_auto_sun)
ob_auto_sun.rotation_euler = (0.872665, 0.174533, 0.523599)
bpy.context.view_layer.update()
